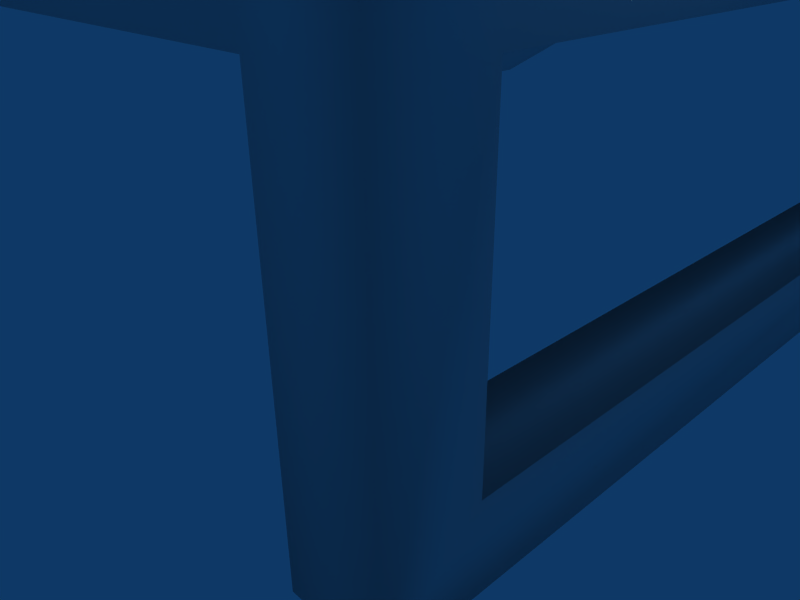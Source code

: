 # Source: hbackupgen.blend  (saved by Blender 2.49.2; exported with 4.5.12 LTS)
import bpy
from mathutils import Matrix  # noqa: F401  (used for matrix-valued properties, if any)

bpy.ops.wm.read_factory_settings(use_empty=True)
scene = bpy.context.scene
scene.name = 'Scene'

# ---- collections
col_collection_1 = bpy.data.collections.new('Collection 1'); scene.collection.children.link(col_collection_1)

# ---- world
world_world = bpy.data.worlds.new('World'); scene.world = world_world
world_world.color = (0.05656, 0.2208, 0.4)
world_world.use_sun_shadow = False
world_world.sun_shadow_jitter_overblur = 0.0
world_world.cycles.sampling_method = 'MANUAL'
world_world.cycles.sample_map_resolution = 256

# ---- cameras
cam_camera = bpy.data.cameras.new('Camera')
cam_camera.passepartout_alpha = 0.2
cam_camera.clip_end = 100.0
cam_camera.lens = 35.0
cam_camera.ortho_scale = 7.314
cam_camera.show_passepartout = False
cam_camera.show_safe_areas = True
cam_camera.dof.focus_distance = 0.0
cam_camera.dof.aperture_fstop = 128.0

# ---- lights
light_spot = bpy.data.lights.new('Spot', 'POINT')
light_spot.transmission_factor = 0.0
light_spot.cutoff_distance = 30.0
light_spot.energy = 100.0
light_spot.shadow_buffer_clip_start = 1.001
light_spot.shadow_soft_size = 1.0
light_spot.shadow_maximum_resolution = 0.006
light_spot.use_absolute_resolution = True
light_spot.cycles.use_multiple_importance_sampling = False

# ---- meshes
me_plane = bpy.data.meshes.new('Plane')
me_plane.from_pydata([(-5.253, 1.809, 2.816), (-5.253, -8.987, 2.816), (-5.253, -8.987, 3.915), (-5.253, 2.875, 3.915), (-5.253, -10.1, 2.816), (-5.253, -10.1, 3.915), (-5.253, -14.5, 3.915), (-5.253, -13.48, 2.816), (-5.253, -13.48, -10.45), (-5.253, -14.5, -11.55), (-5.253, -10.1, -11.55), (-5.253, -10.1, -10.45), (-5.253, 2.875, -11.55), (-5.253, -8.987, -11.55), (-5.253, -8.987, -10.45), (-5.253, 1.809, -10.45), (-6.366, 1.809, -10.45), (-6.366, -8.987, -10.45), (-6.366, -8.987, -11.55), (-6.366, 2.875, -11.55), (-6.366, -10.1, -10.45), (-6.366, -10.1, -11.55), (-6.366, -14.5, -11.55), (-6.366, -13.48, -10.45), (-6.366, -13.48, 2.816), (-6.366, -14.5, 3.915), (-6.366, -10.1, 3.915), (-6.366, -10.1, 2.816), (-6.366, 2.875, 3.915), (-6.366, -8.987, 3.915), (-6.366, -8.987, 2.816), (-6.366, 1.809, 2.816), (-22.59, 1.809, 2.816), (-22.59, -8.987, 2.816), (-22.59, -8.987, 3.915), (-22.59, 2.875, 3.915), (-22.59, -10.1, 2.816), (-22.59, -10.1, 3.915), (-22.59, -10.1, -11.55), (-22.59, -10.1, -10.45), (-22.59, 2.875, -11.55), (-22.59, -8.987, -11.55), (-22.59, -8.987, -10.45), (-22.59, 1.809, -10.45), (-21.47, 1.809, -10.45), (-21.47, -8.987, -10.45), (-21.47, -8.987, -11.55), (-21.47, 2.875, -11.55), (-21.47, -10.1, -10.45), (-21.47, -10.1, -11.55), (-21.47, -10.1, 3.915), (-21.47, -10.1, 2.816), (-21.47, 2.875, 3.915), (-21.47, -8.987, 3.915), (-21.47, -8.987, 2.816), (-21.47, 1.809, 2.816), (-5.965, 0.2579, 2.816), (-5.965, -2.289, 2.816), (-5.965, -2.289, -10.45), (-5.965, 0.2579, -10.45), (-5.654, 0.2579, -10.45), (-5.654, -2.289, -10.45), (-5.654, -2.289, 2.816), (-5.654, 0.2579, 2.816), (-6.296, -1.131, -10.42), (-6.296, -2.244, -10.42), (-21.49, -2.244, -10.42), (-21.49, -1.131, -10.42), (-21.49, -1.131, -11.53), (-21.49, -2.244, -11.53), (-6.296, -2.244, -11.53), (-6.296, -1.131, -11.53), (-22.32, -9.258, -11.56), (-22.45, -9.574, -11.56), (-22.32, -9.89, -11.56), (-22.0, -10.02, -11.56), (-21.69, -9.89, -11.56), (-21.56, -9.574, -11.56), (-21.69, -9.258, -11.56), (-22.0, -9.127, -11.56), (-22.32, -9.258, -13.16), (-22.45, -9.574, -13.16), (-22.32, -9.89, -13.16), (-22.0, -10.02, -13.16), (-21.69, -9.89, -13.16), (-21.56, -9.574, -13.16), (-21.69, -9.258, -13.16), (-22.0, -9.127, -13.16), (-25.61, -6.008, -13.18), (-26.93, -8.289, -13.18), (-26.93, -10.92, -13.18), (-25.61, -13.2, -13.18), (-23.33, -14.52, -13.18), (-20.7, -14.52, -13.18), (-18.41, -13.2, -13.18), (-17.1, -10.92, -13.18), (-17.1, -8.289, -13.18), (-18.41, -6.008, -13.18), (-20.7, -4.691, -13.18), (-23.33, -4.691, -13.18), (-25.61, -6.008, -16.37), (-26.93, -8.289, -16.37), (-26.93, -10.92, -16.37), (-25.61, -13.2, -16.37), (-23.33, -14.52, -16.37), (-20.7, -14.52, -16.37), (-18.41, -13.2, -16.37), (-17.1, -10.92, -16.37), (-17.1, -8.289, -16.37), (-18.41, -6.008, -16.37), (-20.7, -4.691, -16.37), (-23.33, -4.691, -16.37), (-25.13, -6.488, -17.06), (-26.27, -8.465, -17.06), (-26.27, -10.75, -17.06), (-25.13, -12.73, -17.06), (-23.15, -13.87, -17.06), (-20.87, -13.87, -17.06), (-18.89, -12.73, -17.06), (-17.75, -10.75, -17.06), (-17.75, -8.465, -17.06), (-18.89, -6.488, -17.06), (-20.87, -5.346, -17.06), (-23.15, -5.346, -17.06), (-24.42, -7.201, -17.06), (-25.3, -8.726, -17.06), (-25.3, -10.49, -17.06), (-24.42, -12.01, -17.06), (-22.89, -12.89, -17.06), (-21.13, -12.89, -17.06), (-19.61, -12.01, -17.06), (-18.73, -10.49, -17.06), (-18.73, -8.726, -17.06), (-19.61, -7.201, -17.06), (-21.13, -6.32, -17.06), (-22.89, -6.32, -17.06), (-24.92, -8.828, -16.27), (-24.14, -7.479, -16.27), (-24.92, -10.38, -16.27), (-24.14, -11.73, -16.27), (-22.79, -12.51, -16.27), (-21.23, -12.51, -16.27), (-19.89, -11.73, -16.27), (-19.11, -10.38, -16.27), (-19.11, -8.828, -16.27), (-19.89, -7.479, -16.27), (-21.23, -6.701, -16.27), (-22.79, -6.701, -16.27), (-22.56, -9.461, -16.27), (-22.41, -9.209, -16.27), (-22.56, -9.752, -16.27), (-22.41, -10.0, -16.27), (-22.16, -10.15, -16.27), (-21.87, -10.15, -16.27), (-21.62, -10.0, -16.27), (-21.47, -9.752, -16.27), (-21.47, -9.461, -16.27), (-21.62, -9.209, -16.27), (-21.87, -9.064, -16.27), (-22.16, -9.064, -16.27), (-22.01, -9.606, -16.88), (-25.18, -6.44, -12.51), (-26.34, -8.447, -12.51), (-26.34, -10.77, -12.51), (-25.18, -12.77, -12.51), (-23.17, -13.93, -12.51), (-20.85, -13.93, -12.51), (-18.85, -12.77, -12.51), (-17.69, -10.77, -12.51), (-17.69, -8.447, -12.51), (-18.85, -6.44, -12.51), (-20.85, -5.281, -12.51), (-23.17, -5.281, -12.51), (-25.27, -8.733, -12.51), (-24.4, -7.22, -12.51), (-25.27, -10.48, -12.51), (-24.4, -11.99, -12.51), (-22.89, -12.87, -12.51), (-21.14, -12.87, -12.51), (-19.63, -11.99, -12.51), (-18.75, -10.48, -12.51), (-18.75, -8.733, -12.51), (-19.63, -7.22, -12.51), (-21.14, -6.347, -12.51), (-22.89, -6.347, -12.51), (-24.72, -8.881, -13.28), (-23.99, -7.626, -13.28), (-24.72, -10.33, -13.28), (-23.99, -11.59, -13.28), (-22.74, -12.31, -13.28), (-21.29, -12.31, -13.28), (-20.03, -11.59, -13.28), (-19.31, -10.33, -13.28), (-19.31, -8.881, -13.28), (-20.03, -7.626, -13.28), (-21.29, -6.901, -13.28), (-22.74, -6.901, -13.28), (-21.34, 5.626, -12.07), (-21.34, -0.1266, -12.07), (-21.34, -0.1266, 4.167), (-21.34, 5.626, 4.167), (-6.493, 5.626, -12.07), (-6.493, -0.1266, -12.07), (-6.493, -0.1266, 4.167), (-6.493, 5.626, 4.167), (-7.49, -1.053, 3.077), (-7.49, -1.053, -10.98), (-20.35, -1.053, 3.077), (-20.35, -1.053, -10.98), (-7.69, 6.593, 2.858), (-7.69, 6.593, -10.76), (-20.15, 6.593, 2.858), (-20.15, 6.593, -10.76), (-10.73, 7.324, -8.254), (-11.68, 7.324, -8.65), (-12.64, 7.324, -8.254), (-13.04, 7.324, -7.298), (-12.64, 7.324, -6.341), (-11.68, 7.324, -5.945), (-10.73, 7.324, -6.341), (-10.33, 7.324, -7.298), (-10.73, 6.595, -8.254), (-11.68, 6.595, -8.65), (-12.64, 6.595, -8.254), (-13.04, 6.595, -7.298), (-12.64, 6.595, -6.341), (-11.68, 6.595, -5.945), (-10.73, 6.595, -6.341), (-10.33, 6.595, -7.298), (-6.296, -1.131, 2.775), (-6.296, -2.244, 2.775), (-21.49, -2.244, 2.775), (-21.49, -1.131, 2.775), (-21.49, -1.131, 3.887), (-21.49, -2.244, 3.887), (-6.296, -2.244, 3.887), (-6.296, -1.131, 3.887), (-22.74, -6.901, 5.663), (-21.29, -6.901, 5.663), (-20.03, -7.626, 5.663), (-19.31, -8.881, 5.663), (-19.31, -10.33, 5.663), (-20.03, -11.59, 5.663), (-21.29, -12.31, 5.663), (-22.74, -12.31, 5.663), (-23.99, -11.59, 5.663), (-24.72, -10.33, 5.663), (-23.99, -7.626, 5.663), (-24.72, -8.881, 5.663), (-22.89, -6.347, 4.898), (-21.14, -6.347, 4.898), (-19.63, -7.22, 4.898), (-18.75, -8.733, 4.898), (-18.75, -10.48, 4.898), (-19.63, -11.99, 4.898), (-21.14, -12.87, 4.898), (-22.89, -12.87, 4.898), (-24.4, -11.99, 4.898), (-25.27, -10.48, 4.898), (-24.4, -7.22, 4.898), (-25.27, -8.733, 4.898), (-23.17, -5.281, 4.898), (-20.85, -5.281, 4.898), (-18.85, -6.44, 4.898), (-17.69, -8.447, 4.898), (-17.69, -10.77, 4.898), (-18.85, -12.77, 4.898), (-20.85, -13.93, 4.898), (-23.17, -13.93, 4.898), (-25.18, -12.77, 4.898), (-26.34, -10.77, 4.898), (-26.34, -8.447, 4.898), (-25.18, -6.44, 4.898), (-22.01, -9.606, 9.269), (-22.16, -9.064, 8.659), (-21.87, -9.064, 8.659), (-21.62, -9.209, 8.659), (-21.47, -9.461, 8.659), (-21.47, -9.752, 8.659), (-21.62, -10.0, 8.659), (-21.87, -10.15, 8.659), (-22.16, -10.15, 8.659), (-22.41, -10.0, 8.659), (-22.56, -9.752, 8.659), (-22.41, -9.209, 8.659), (-22.56, -9.461, 8.659), (-22.79, -6.701, 8.659), (-21.23, -6.701, 8.659), (-19.89, -7.479, 8.659), (-19.11, -8.828, 8.659), (-19.11, -10.38, 8.659), (-19.89, -11.73, 8.659), (-21.23, -12.51, 8.659), (-22.79, -12.51, 8.659), (-24.14, -11.73, 8.659), (-24.92, -10.38, 8.659), (-24.14, -7.479, 8.659), (-24.92, -8.828, 8.659), (-22.89, -6.32, 9.448), (-21.13, -6.32, 9.448), (-19.61, -7.201, 9.448), (-18.73, -8.726, 9.448), (-18.73, -10.49, 9.448), (-19.61, -12.01, 9.448), (-21.13, -12.89, 9.448), (-22.89, -12.89, 9.448), (-24.42, -12.01, 9.448), (-25.3, -10.49, 9.448), (-25.3, -8.726, 9.448), (-24.42, -7.201, 9.448), (-23.15, -5.346, 9.448), (-20.87, -5.346, 9.448), (-18.89, -6.488, 9.448), (-17.75, -8.465, 9.448), (-17.75, -10.75, 9.448), (-18.89, -12.73, 9.448), (-20.87, -13.87, 9.448), (-23.15, -13.87, 9.448), (-25.13, -12.73, 9.448), (-26.27, -10.75, 9.448), (-26.27, -8.465, 9.448), (-25.13, -6.488, 9.448), (-23.33, -4.691, 8.752), (-20.7, -4.691, 8.752), (-18.41, -6.008, 8.752), (-17.1, -8.289, 8.752), (-17.1, -10.92, 8.752), (-18.41, -13.2, 8.752), (-20.7, -14.52, 8.752), (-23.33, -14.52, 8.752), (-25.61, -13.2, 8.752), (-26.93, -10.92, 8.752), (-26.93, -8.289, 8.752), (-25.61, -6.008, 8.752), (-23.33, -4.691, 5.57), (-20.7, -4.691, 5.57), (-18.41, -6.008, 5.57), (-17.1, -8.289, 5.57), (-17.1, -10.92, 5.57), (-18.41, -13.2, 5.57), (-20.7, -14.52, 5.57), (-23.33, -14.52, 5.57), (-25.61, -13.2, 5.57), (-26.93, -10.92, 5.57), (-26.93, -8.289, 5.57), (-25.61, -6.008, 5.57), (-22.0, -9.127, 5.544), (-21.69, -9.258, 5.544), (-21.56, -9.574, 5.544), (-21.69, -9.89, 5.544), (-22.0, -10.02, 5.544), (-22.32, -9.89, 5.544), (-22.45, -9.574, 5.544), (-22.32, -9.258, 5.544), (-22.0, -9.127, 3.952), (-21.69, -9.258, 3.952), (-21.56, -9.574, 3.952), (-21.69, -9.89, 3.952), (-22.0, -10.02, 3.952), (-22.32, -9.89, 3.952), (-22.45, -9.574, 3.952), (-22.32, -9.258, 3.952), (-14.12, -4.174, -6.001), (-14.12, -5.394, -6.328), (-14.12, -6.615, -6.001), (-14.12, -7.509, -5.107), (-14.12, -7.836, -3.886), (-14.12, -7.509, -2.665), (-14.12, -6.615, -1.771), (-14.12, -5.394, -1.444), (-14.12, -4.174, -1.771), (-14.12, -3.28, -2.665), (-14.12, -2.953, -3.886), (-14.12, -3.28, -5.107), (-8.577, -4.174, -6.001), (-8.577, -5.394, -6.328), (-8.577, -6.615, -6.001), (-8.577, -7.509, -5.107), (-8.577, -7.836, -3.886), (-8.577, -7.509, -2.665), (-8.577, -6.615, -1.771), (-8.577, -5.394, -1.444), (-8.577, -4.174, -1.771), (-8.577, -3.28, -2.665), (-8.577, -2.953, -3.886), (-8.577, -3.28, -5.107), (-7.676, -4.309, -5.766), (-7.676, -5.394, -6.057), (-7.676, -6.48, -5.766), (-7.676, -7.274, -4.971), (-7.676, -7.565, -3.886), (-7.676, -7.274, -2.801), (-7.676, -6.48, -2.006), (-7.676, -5.394, -1.715), (-7.676, -4.309, -2.006), (-7.676, -3.514, -2.801), (-7.676, -3.224, -3.886), (-7.676, -3.514, -4.971), (-15.12, -3.934, -6.415), (-15.12, -5.394, -6.807), (-15.12, -6.855, -6.415), (-15.12, -7.924, -5.346), (-15.12, -8.315, -3.886), (-15.12, -7.924, -2.426), (-15.12, -6.855, -1.357), (-15.12, -5.394, -0.9653), (-15.12, -3.934, -1.357), (-15.12, -2.865, -2.426), (-15.12, -2.474, -3.886), (-15.12, -2.865, -5.346), (-17.32, -3.934, -6.415), (-17.32, -5.394, -6.807), (-17.32, -6.855, -6.415), (-17.32, -7.924, -5.346), (-17.32, -8.315, -3.886), (-17.32, -7.924, -2.426), (-17.32, -6.855, -1.357), (-17.32, -5.394, -0.9653), (-17.32, -3.934, -1.357), (-17.32, -2.865, -2.426), (-17.32, -2.474, -3.886), (-17.32, -2.865, -5.346), (-20.37, -3.934, -6.415), (-20.37, -5.394, -6.807), (-20.37, -6.855, -6.415), (-20.37, -7.924, -5.346), (-20.37, -8.315, -3.886), (-20.37, -7.924, -2.426), (-20.37, -6.855, -1.357), (-20.37, -5.394, -0.9653), (-20.37, -3.934, -1.357), (-20.37, -2.865, -2.426), (-20.37, -2.474, -3.886), (-20.37, -2.865, -5.346), (-20.85, -4.204, -5.947), (-20.85, -5.394, -6.266), (-20.85, -6.584, -5.947), (-20.85, -7.456, -5.076), (-20.85, -7.775, -3.886), (-20.85, -7.456, -2.696), (-20.85, -6.584, -1.825), (-20.85, -5.394, -1.506), (-20.85, -4.204, -1.825), (-20.85, -3.333, -2.696), (-20.85, -3.014, -3.886), (-20.85, -3.333, -5.076), (-17.32, -3.741, -7.134), (-17.32, -2.672, -6.065), (-15.12, -2.672, -6.065), (-17.32, -5.202, -7.526), (-17.32, -6.662, -7.134), (-15.12, -6.662, -7.134), (-15.12, -3.741, -7.134), (-15.12, -5.202, -7.526), (-17.03, -4.765, -8.369), (-15.42, -4.765, -8.369), (-17.03, -3.698, -8.083), (-15.42, -3.698, -8.083), (-17.06, -10.1, 2.801), (-17.06, -8.945, 2.814), (-15.38, -8.945, 2.814), (-15.38, -10.1, 2.801), (-17.03, -9.021, -10.45), (-17.03, -10.13, -10.45), (-15.42, -10.13, -10.45), (-15.42, -9.021, -10.45), (28.21, -14.13, -3.699), (28.2, -14.32, -3.617), (28.2, -14.52, -3.699), (28.2, -14.6, -3.897), (28.2, -14.52, -4.095), (28.2, -14.32, -4.177), (28.21, -14.13, -4.095), (28.21, -14.04, -3.897), (24.62, -14.07, -4.441), (24.62, -14.27, -4.359), (24.61, -14.47, -4.441), (24.61, -14.55, -4.639), (24.61, -14.47, -4.837), (24.62, -14.27, -4.919), (24.62, -14.07, -4.837), (24.62, -13.99, -4.639), (21.24, -14.02, -4.441), (21.24, -14.22, -4.359), (21.24, -14.42, -4.441), (21.24, -14.5, -4.639), (21.24, -14.42, -4.837), (21.24, -14.22, -4.919), (21.24, -14.02, -4.837), (21.24, -13.94, -4.639), (17.86, -14.17, -3.617), (17.87, -13.97, -3.699), (17.86, -14.37, -3.699), (17.86, -14.45, -3.897), (17.86, -14.37, -4.095), (17.86, -14.17, -4.177), (17.87, -13.97, -4.095), (17.87, -13.89, -3.897), (14.6, -14.12, -3.154), (14.6, -13.93, -3.236), (14.6, -14.32, -3.236), (14.6, -14.4, -3.434), (14.6, -14.32, -3.632), (14.6, -14.12, -3.714), (14.6, -13.93, -3.632), (14.61, -13.84, -3.434), (10.91, -12.95, -3.154), (10.99, -12.77, -3.236), (10.83, -13.13, -3.236), (10.8, -13.2, -3.434), (10.83, -13.13, -3.632), (10.91, -12.95, -3.714), (10.99, -12.77, -3.632), (11.03, -12.69, -3.434), (8.146, -11.72, -3.617), (8.226, -11.54, -3.699), (8.065, -11.9, -3.699), (8.032, -11.98, -3.897), (8.065, -11.9, -4.095), (8.146, -11.72, -4.177), (8.226, -11.54, -4.095), (8.259, -11.46, -3.897), (5.722, -10.26, -4.034), (5.83, -10.1, -4.116), (5.613, -10.43, -4.116), (5.568, -10.5, -4.314), (5.613, -10.43, -4.512), (5.722, -10.26, -4.594), (5.83, -10.1, -4.512), (5.875, -10.03, -4.314), (3.323, -7.57, -4.034), (3.51, -7.505, -4.116), (3.136, -7.634, -4.116), (3.058, -7.661, -4.314), (3.136, -7.634, -4.512), (3.323, -7.57, -4.594), (3.51, -7.505, -4.512), (3.588, -7.478, -4.314), (1.63, -4.847, -3.617), (1.785, -4.723, -3.699), (1.476, -4.971, -3.699), (1.412, -5.023, -3.897), (1.476, -4.971, -4.095), (1.63, -4.847, -4.177), (1.785, -4.723, -4.095), (1.849, -4.672, -3.897), (-0.3517, -2.824, -3.895), (-0.2562, -2.651, -3.977), (-0.4472, -2.998, -3.977), (-0.4867, -3.07, -4.175), (-0.4472, -2.998, -4.373), (-0.3517, -2.824, -4.455), (-0.2562, -2.651, -4.373), (-0.2167, -2.579, -4.175), (-2.376, -1.689, -3.895), (-2.343, -1.494, -3.977), (-2.409, -1.884, -3.977), (-2.422, -1.965, -4.175), (-2.409, -1.884, -4.373), (-2.376, -1.689, -4.455), (-2.343, -1.494, -4.373), (-2.33, -1.413, -4.175), (-5.668, -1.083, -3.617), (-5.668, -0.8855, -3.699), (-5.668, -1.281, -3.699), (-5.668, -1.363, -3.897), (-5.668, -1.281, -4.095), (-5.668, -1.083, -4.177), (-5.668, -0.8855, -4.095), (-5.668, -0.8035, -3.897), (-5.646, -0.7613, -1.287), (-5.646, -0.8433, -1.485), (-5.646, -1.041, -1.567), (-5.646, -1.239, -1.485), (-5.646, -1.321, -1.287), (-5.646, -1.239, -1.089), (-5.646, -0.8433, -1.089), (-5.646, -1.041, -1.007), (-3.157, -1.224, -1.287), (-3.178, -1.304, -1.485), (-3.228, -1.495, -1.567), (-3.278, -1.687, -1.485), (-3.299, -1.766, -1.287), (-3.278, -1.687, -1.089), (-3.178, -1.304, -1.089), (-3.228, -1.495, -1.007), (-1.019, -2.424, -1.287), (-1.059, -2.495, -1.485), (-1.156, -2.668, -1.567), (-1.252, -2.841, -1.485), (-1.292, -2.913, -1.287), (-1.252, -2.841, -1.089), (-1.059, -2.495, -1.089), (-1.156, -2.668, -1.007), (0.6463, -4.235, -1.287), (0.5838, -4.288, -1.485), (0.4331, -4.417, -1.567), (0.2825, -4.545, -1.485), (0.22, -4.598, -1.287), (0.2825, -4.545, -1.089), (0.5838, -4.288, -1.089), (0.4332, -4.417, -1.007), (2.602, -6.585, -0.916), (2.54, -6.638, -1.114), (2.389, -6.766, -1.196), (2.238, -6.895, -1.114), (2.176, -6.948, -0.916), (2.238, -6.895, -0.718), (2.54, -6.638, -0.718), (2.389, -6.766, -0.636), (4.759, -9.193, -0.916), (4.711, -9.26, -1.114), (4.597, -9.421, -1.196), (4.483, -9.583, -1.114), (4.436, -9.65, -0.916), (4.483, -9.583, -0.718), (4.711, -9.26, -0.718), (4.597, -9.421, -0.636), (7.664, -11.7, -0.916), (7.64, -11.78, -1.114), (7.582, -11.97, -1.196), (7.525, -12.16, -1.114), (7.501, -12.23, -0.916), (7.525, -12.16, -0.718), (7.64, -11.78, -0.718), (7.582, -11.97, -0.636), (10.64, -12.7, -0.1281), (10.63, -12.78, -0.3261), (10.59, -12.97, -0.4081), (10.55, -13.17, -0.3261), (10.54, -13.25, -0.1281), (10.55, -13.17, 0.06984), (10.63, -12.78, 0.06984), (10.59, -12.97, 0.1518), (14.41, -13.62, -0.1281), (14.41, -13.7, -0.3261), (14.41, -13.9, -0.4081), (14.4, -14.1, -0.3261), (14.4, -14.18, -0.1281), (14.4, -14.1, 0.06984), (14.41, -13.7, 0.06984), (14.41, -13.9, 0.1518), (17.77, -13.69, -0.5452), (17.76, -13.77, -0.7432), (17.76, -13.97, -0.8252), (17.76, -14.17, -0.7432), (17.75, -14.25, -0.5452), (17.76, -14.17, -0.3473), (17.76, -13.77, -0.3473), (17.76, -13.97, -0.2652), (21.1, -13.76, -1.426), (21.1, -13.84, -1.624), (21.09, -14.04, -1.706), (21.09, -14.24, -1.624), (21.09, -14.32, -1.426), (21.09, -14.24, -1.228), (21.09, -14.04, -1.146), (21.1, -13.84, -1.228), (24.47, -13.83, -1.426), (24.47, -13.92, -1.624), (24.47, -14.11, -1.706), (24.46, -14.31, -1.624), (24.46, -14.39, -1.426), (24.46, -14.31, -1.228), (24.47, -14.11, -1.146), (24.47, -13.92, -1.228), (28.15, -13.91, -1.194), (28.15, -13.99, -1.392), (28.15, -14.19, -1.474), (28.14, -14.39, -1.392), (28.14, -14.47, -1.194), (28.14, -14.39, -0.9961), (28.15, -14.19, -0.9141), (28.15, -13.99, -0.9961), (-5.979, -1.655, -7.616), (-5.969, -1.852, -7.533), (-5.961, -2.05, -7.614), (-5.957, -2.134, -7.811), (-5.962, -2.053, -8.01), (-5.972, -1.856, -8.093), (-5.98, -1.657, -8.012), (-5.983, -1.574, -7.815), (-9.561, -1.821, -7.602), (-9.552, -2.018, -7.519), (-9.543, -2.217, -7.599), (-9.54, -2.3, -7.797), (-9.544, -2.219, -7.995), (-9.554, -2.022, -8.079), (-9.563, -1.824, -7.998), (-9.566, -1.74, -7.8), (-11.45, -2.536, -7.762), (-11.42, -2.731, -7.679), (-11.39, -2.928, -7.76), (-11.38, -3.01, -7.957), (-11.39, -2.93, -8.156), (-11.42, -2.735, -8.239), (-11.45, -2.538, -8.158), (-11.46, -2.453, -7.787), (-12.89, -3.517, -7.665), (-12.96, -3.333, -7.749), (-12.81, -3.702, -7.746), (-12.79, -3.78, -7.944), (-12.82, -3.705, -8.142), (-12.89, -3.521, -8.225), (-12.96, -3.336, -8.145), (-12.99, -3.255, -7.773), (-14.04, -4.101, -7.478), (-14.14, -3.928, -7.561), (-13.95, -4.274, -7.559), (-13.91, -4.347, -7.756), (-13.95, -4.277, -7.955), (-14.04, -4.105, -8.038), (-14.14, -3.931, -7.957), (-14.18, -3.858, -7.76), (-15.38, -4.325, -7.451), (-15.38, -4.127, -7.533), (-15.38, -4.523, -7.533), (-15.38, -4.605, -7.731), (-15.38, -4.523, -7.929), (-15.38, -4.325, -8.011), (-15.38, -4.127, -7.929), (-15.38, -4.045, -7.731)], [], [(0, 3, 2, 1), (1, 2, 5, 4), (4, 5, 6, 7), (11, 8, 9, 10), (14, 11, 10, 13), (15, 14, 13, 12), (6, 9, 8, 7), (1, 4, 11, 14), (0, 15, 12, 3), (0, 31, 16, 15), (12, 19, 28, 3), (1, 14, 17, 30), (11, 4, 27, 20), (6, 25, 22, 9), (8, 23, 24, 7), (15, 16, 17, 14), (13, 18, 19, 12), (10, 21, 18, 13), (9, 22, 21, 10), (11, 20, 23, 8), (4, 7, 24, 27), (6, 5, 26, 25), (5, 2, 29, 26), (2, 3, 28, 29), (0, 1, 30, 31), (29, 28, 31, 30), (25, 26, 27, 24), (22, 23, 20, 21), (18, 17, 16, 19), (23, 22, 25, 24), (20, 27, 30, 17), (19, 16, 31, 28), (40, 43, 32, 35), (39, 36, 33, 42), (41, 42, 43, 40), (38, 39, 42, 41), (37, 34, 33, 36), (34, 35, 32, 33), (55, 54, 33, 32), (53, 52, 35, 34), (50, 53, 34, 37), (49, 38, 41, 46), (46, 41, 40, 47), (44, 43, 42, 45), (48, 51, 36, 39), (54, 45, 42, 33), (47, 40, 35, 52), (55, 32, 43, 44), (55, 44, 47, 52), (54, 51, 48, 45), (44, 45, 46, 47), (55, 52, 53, 54), (18, 21, 49, 46), (17, 18, 46, 45), (17, 45, 48, 20), (20, 48, 49, 21), (26, 29, 53, 50), (26, 50, 51, 27), (29, 30, 54, 53), (27, 51, 54, 30), (58, 57, 56, 59), (61, 62, 57, 58), (63, 60, 59, 56), (63, 62, 61, 60), (66, 65, 64, 67), (69, 70, 65, 66), (71, 68, 67, 64), (71, 70, 69, 68), (72, 80, 81, 73), (73, 81, 82, 74), (74, 82, 83, 75), (75, 83, 84, 76), (76, 84, 85, 77), (77, 85, 86, 78), (78, 86, 87, 79), (79, 87, 80, 72), (88, 100, 101, 89), (89, 101, 102, 90), (90, 102, 103, 91), (91, 103, 104, 92), (92, 104, 105, 93), (93, 105, 106, 94), (94, 106, 107, 95), (95, 107, 108, 96), (96, 108, 109, 97), (97, 109, 110, 98), (98, 110, 111, 99), (99, 111, 100, 88), (101, 100, 112, 113), (102, 101, 113, 114), (103, 102, 114, 115), (104, 103, 115, 116), (105, 104, 116, 117), (106, 105, 117, 118), (107, 106, 118, 119), (108, 107, 119, 120), (109, 108, 120, 121), (110, 109, 121, 122), (111, 110, 122, 123), (100, 111, 123, 112), (113, 112, 124, 125), (114, 113, 125, 126), (115, 114, 126, 127), (116, 115, 127, 128), (117, 116, 128, 129), (118, 117, 129, 130), (119, 118, 130, 131), (120, 119, 131, 132), (121, 120, 132, 133), (122, 121, 133, 134), (123, 122, 134, 135), (112, 123, 135, 124), (125, 124, 137, 136), (126, 125, 136, 138), (127, 126, 138, 139), (128, 127, 139, 140), (129, 128, 140, 141), (130, 129, 141, 142), (131, 130, 142, 143), (132, 131, 143, 144), (133, 132, 144, 145), (134, 133, 145, 146), (135, 134, 146, 147), (124, 135, 147, 137), (136, 137, 149, 148), (138, 136, 148, 150), (139, 138, 150, 151), (140, 139, 151, 152), (141, 140, 152, 153), (142, 141, 153, 154), (143, 142, 154, 155), (144, 143, 155, 156), (145, 144, 156, 157), (146, 145, 157, 158), (147, 146, 158, 159), (137, 147, 159, 149), (148, 149, 160), (150, 148, 160), (151, 150, 160), (152, 151, 160), (153, 152, 160), (154, 153, 160), (155, 154, 160), (156, 155, 160), (157, 156, 160), (158, 157, 160), (159, 158, 160), (149, 159, 160), (88, 89, 162, 161), (89, 90, 163, 162), (90, 91, 164, 163), (91, 92, 165, 164), (92, 93, 166, 165), (93, 94, 167, 166), (94, 95, 168, 167), (95, 96, 169, 168), (96, 97, 170, 169), (97, 98, 171, 170), (98, 99, 172, 171), (99, 88, 161, 172), (161, 162, 173, 174), (162, 163, 175, 173), (163, 164, 176, 175), (164, 165, 177, 176), (165, 166, 178, 177), (166, 167, 179, 178), (167, 168, 180, 179), (168, 169, 181, 180), (169, 170, 182, 181), (170, 171, 183, 182), (171, 172, 184, 183), (172, 161, 174, 184), (174, 173, 185, 186), (173, 175, 187, 185), (175, 176, 188, 187), (176, 177, 189, 188), (177, 178, 190, 189), (178, 179, 191, 190), (179, 180, 192, 191), (180, 181, 193, 192), (181, 182, 194, 193), (182, 183, 195, 194), (183, 184, 196, 195), (184, 174, 186, 196), (189, 190, 195, 196), (190, 191, 194, 195), (191, 192, 193, 194), (186, 188, 189, 196), (185, 187, 188, 186), (199, 200, 197, 198), (201, 204, 203, 202), (197, 201, 202, 198), (199, 203, 204, 200), (203, 199, 207, 205), (198, 202, 206, 208), (202, 203, 205, 206), (199, 198, 208, 207), (208, 206, 205, 207), (200, 204, 209, 211), (201, 197, 212, 210), (204, 201, 210, 209), (197, 200, 211, 212), (211, 209, 210, 212), (213, 221, 222, 214), (214, 222, 223, 215), (215, 223, 224, 216), (216, 224, 225, 217), (217, 225, 226, 218), (218, 226, 227, 219), (219, 227, 228, 220), (220, 228, 221, 213), (213, 214, 215, 220), (215, 216, 219, 220), (217, 218, 219, 216), (229, 230, 231, 232), (229, 232, 233, 236), (231, 230, 235, 234), (234, 235, 236, 233), (248, 247, 245, 246), (247, 237, 244, 245), (242, 239, 240, 241), (243, 238, 239, 242), (244, 237, 238, 243), (249, 237, 247, 259), (250, 238, 237, 249), (251, 239, 238, 250), (252, 240, 239, 251), (253, 241, 240, 252), (254, 242, 241, 253), (255, 243, 242, 254), (256, 244, 243, 255), (257, 245, 244, 256), (258, 246, 245, 257), (260, 248, 246, 258), (259, 247, 248, 260), (261, 249, 259, 272), (262, 250, 249, 261), (263, 251, 250, 262), (264, 252, 251, 263), (265, 253, 252, 264), (266, 254, 253, 265), (267, 255, 254, 266), (268, 256, 255, 267), (269, 257, 256, 268), (270, 258, 257, 269), (271, 260, 258, 270), (272, 259, 260, 271), (334, 261, 272, 345), (335, 262, 261, 334), (336, 263, 262, 335), (337, 264, 263, 336), (338, 265, 264, 337), (339, 266, 265, 338), (340, 267, 266, 339), (341, 268, 267, 340), (342, 269, 268, 341), (343, 270, 269, 342), (344, 271, 270, 343), (345, 272, 271, 344), (284, 273, 274), (274, 273, 275), (275, 273, 276), (276, 273, 277), (277, 273, 278), (278, 273, 279), (279, 273, 280), (280, 273, 281), (281, 273, 282), (282, 273, 283), (283, 273, 285), (285, 273, 284), (296, 284, 274, 286), (286, 274, 275, 287), (287, 275, 276, 288), (288, 276, 277, 289), (289, 277, 278, 290), (290, 278, 279, 291), (291, 279, 280, 292), (292, 280, 281, 293), (293, 281, 282, 294), (294, 282, 283, 295), (295, 283, 285, 297), (297, 285, 284, 296), (309, 296, 286, 298), (298, 286, 287, 299), (299, 287, 288, 300), (300, 288, 289, 301), (301, 289, 290, 302), (302, 290, 291, 303), (303, 291, 292, 304), (304, 292, 293, 305), (305, 293, 294, 306), (306, 294, 295, 307), (307, 295, 297, 308), (308, 297, 296, 309), (321, 309, 298, 310), (310, 298, 299, 311), (311, 299, 300, 312), (312, 300, 301, 313), (313, 301, 302, 314), (314, 302, 303, 315), (315, 303, 304, 316), (316, 304, 305, 317), (317, 305, 306, 318), (318, 306, 307, 319), (319, 307, 308, 320), (320, 308, 309, 321), (333, 321, 310, 322), (322, 310, 311, 323), (323, 311, 312, 324), (324, 312, 313, 325), (325, 313, 314, 326), (326, 314, 315, 327), (327, 315, 316, 328), (328, 316, 317, 329), (329, 317, 318, 330), (330, 318, 319, 331), (331, 319, 320, 332), (332, 320, 321, 333), (334, 345, 333, 322), (335, 334, 322, 323), (336, 335, 323, 324), (337, 336, 324, 325), (338, 337, 325, 326), (339, 338, 326, 327), (340, 339, 327, 328), (341, 340, 328, 329), (342, 341, 329, 330), (343, 342, 330, 331), (344, 343, 331, 332), (345, 344, 332, 333), (354, 361, 353, 346), (355, 354, 346, 347), (356, 355, 347, 348), (357, 356, 348, 349), (358, 357, 349, 350), (359, 358, 350, 351), (360, 359, 351, 352), (361, 360, 352, 353), (362, 374, 375, 363), (363, 375, 376, 364), (364, 376, 377, 365), (365, 377, 378, 366), (366, 378, 379, 367), (367, 379, 380, 368), (368, 380, 381, 369), (369, 381, 382, 370), (370, 382, 383, 371), (371, 383, 384, 372), (372, 384, 385, 373), (373, 385, 374, 362), (375, 374, 386, 387), (376, 375, 387, 388), (377, 376, 388, 389), (378, 377, 389, 390), (379, 378, 390, 391), (380, 379, 391, 392), (381, 380, 392, 393), (382, 381, 393, 394), (383, 382, 394, 395), (384, 383, 395, 396), (385, 384, 396, 397), (374, 385, 397, 386), (395, 397, 396), (386, 397, 395, 394), (386, 394, 393, 387), (387, 393, 392, 388), (388, 392, 391, 389), (389, 391, 390), (362, 363, 399, 398), (363, 364, 400, 399), (364, 365, 401, 400), (365, 366, 402, 401), (366, 367, 403, 402), (367, 368, 404, 403), (368, 369, 405, 404), (369, 370, 406, 405), (370, 371, 407, 406), (371, 372, 408, 407), (372, 373, 409, 408), (373, 362, 398, 409), (401, 402, 414, 413), (402, 403, 415, 414), (404, 405, 417, 416), (405, 406, 418, 417), (406, 407, 419, 418), (407, 408, 420, 419), (408, 409, 421, 420), (410, 411, 423, 422), (411, 412, 424, 423), (412, 413, 425, 424), (413, 414, 426, 425), (414, 415, 427, 426), (415, 416, 428, 427), (416, 417, 429, 428), (417, 418, 430, 429), (418, 419, 431, 430), (419, 420, 432, 431), (420, 421, 433, 432), (421, 410, 422, 433), (422, 423, 435, 434), (423, 424, 436, 435), (424, 425, 437, 436), (425, 426, 438, 437), (426, 427, 439, 438), (427, 428, 440, 439), (428, 429, 441, 440), (429, 430, 442, 441), (430, 431, 443, 442), (431, 432, 444, 443), (432, 433, 445, 444), (433, 422, 434, 445), (443, 444, 445), (434, 442, 443, 445), (434, 435, 441, 442), (435, 436, 440, 441), (436, 437, 439, 440), (437, 438, 439), (410, 421, 447, 446), (421, 409, 448, 447), (412, 411, 449, 450), (400, 412, 450, 451), (411, 410, 446, 449), (409, 398, 452, 448), (399, 400, 451, 453), (398, 399, 453, 452), (448, 452, 446, 447), (453, 451, 450, 449), (453, 449, 454, 455), (446, 452, 457, 456), (452, 453, 455, 457), (449, 446, 456, 454), (457, 455, 454, 456), (416, 415, 458, 459), (404, 416, 459, 460), (415, 403, 461, 458), (403, 404, 460, 461), (413, 412, 462, 463), (401, 413, 463, 464), (412, 400, 465, 462), (400, 401, 464, 465), (466, 474, 475, 467), (467, 475, 476, 468), (468, 476, 477, 469), (469, 477, 478, 470), (470, 478, 479, 471), (471, 479, 480, 472), (472, 480, 481, 473), (473, 481, 474, 466), (475, 474, 482, 483), (476, 475, 483, 484), (477, 476, 484, 485), (478, 477, 485, 486), (479, 478, 486, 487), (480, 479, 487, 488), (481, 480, 488, 489), (474, 481, 489, 482), (483, 482, 491, 490), (484, 483, 490, 492), (485, 484, 492, 493), (486, 485, 493, 494), (487, 486, 494, 495), (488, 487, 495, 496), (489, 488, 496, 497), (482, 489, 497, 491), (490, 491, 499, 498), (492, 490, 498, 500), (493, 492, 500, 501), (494, 493, 501, 502), (495, 494, 502, 503), (496, 495, 503, 504), (497, 496, 504, 505), (491, 497, 505, 499), (498, 499, 507, 506), (500, 498, 506, 508), (501, 500, 508, 509), (502, 501, 509, 510), (503, 502, 510, 511), (504, 503, 511, 512), (505, 504, 512, 513), (499, 505, 513, 507), (506, 507, 515, 514), (508, 506, 514, 516), (509, 508, 516, 517), (510, 509, 517, 518), (511, 510, 518, 519), (512, 511, 519, 520), (513, 512, 520, 521), (507, 513, 521, 515), (514, 515, 523, 522), (516, 514, 522, 524), (517, 516, 524, 525), (518, 517, 525, 526), (519, 518, 526, 527), (520, 519, 527, 528), (521, 520, 528, 529), (515, 521, 529, 523), (522, 523, 531, 530), (524, 522, 530, 532), (525, 524, 532, 533), (526, 525, 533, 534), (527, 526, 534, 535), (528, 527, 535, 536), (529, 528, 536, 537), (523, 529, 537, 531), (530, 531, 539, 538), (532, 530, 538, 540), (533, 532, 540, 541), (534, 533, 541, 542), (535, 534, 542, 543), (536, 535, 543, 544), (537, 536, 544, 545), (531, 537, 545, 539), (538, 539, 547, 546), (540, 538, 546, 548), (541, 540, 548, 549), (542, 541, 549, 550), (543, 542, 550, 551), (544, 543, 551, 552), (545, 544, 552, 553), (539, 545, 553, 547), (546, 547, 555, 554), (548, 546, 554, 556), (549, 548, 556, 557), (550, 549, 557, 558), (551, 550, 558, 559), (552, 551, 559, 560), (553, 552, 560, 561), (547, 553, 561, 555), (554, 555, 563, 562), (556, 554, 562, 564), (557, 556, 564, 565), (558, 557, 565, 566), (559, 558, 566, 567), (560, 559, 567, 568), (561, 560, 568, 569), (555, 561, 569, 563), (584, 578, 570, 576), (578, 579, 571, 570), (579, 580, 572, 571), (580, 581, 573, 572), (581, 582, 574, 573), (582, 583, 575, 574), (583, 585, 577, 575), (585, 584, 576, 577), (592, 586, 578, 584), (586, 587, 579, 578), (587, 588, 580, 579), (588, 589, 581, 580), (589, 590, 582, 581), (590, 591, 583, 582), (591, 593, 585, 583), (593, 592, 584, 585), (600, 594, 586, 592), (594, 595, 587, 586), (595, 596, 588, 587), (596, 597, 589, 588), (597, 598, 590, 589), (598, 599, 591, 590), (599, 601, 593, 591), (601, 600, 592, 593), (608, 602, 594, 600), (602, 603, 595, 594), (603, 604, 596, 595), (604, 605, 597, 596), (605, 606, 598, 597), (606, 607, 599, 598), (607, 609, 601, 599), (609, 608, 600, 601), (616, 610, 602, 608), (610, 611, 603, 602), (611, 612, 604, 603), (612, 613, 605, 604), (613, 614, 606, 605), (614, 615, 607, 606), (615, 617, 609, 607), (617, 616, 608, 609), (624, 618, 610, 616), (618, 619, 611, 610), (619, 620, 612, 611), (620, 621, 613, 612), (621, 622, 614, 613), (622, 623, 615, 614), (623, 625, 617, 615), (625, 624, 616, 617), (632, 626, 618, 624), (626, 627, 619, 618), (627, 628, 620, 619), (628, 629, 621, 620), (629, 630, 622, 621), (630, 631, 623, 622), (631, 633, 625, 623), (633, 632, 624, 625), (640, 634, 626, 632), (634, 635, 627, 626), (635, 636, 628, 627), (636, 637, 629, 628), (637, 638, 630, 629), (638, 639, 631, 630), (639, 641, 633, 631), (641, 640, 632, 633), (648, 642, 634, 640), (642, 643, 635, 634), (643, 644, 636, 635), (644, 645, 637, 636), (645, 646, 638, 637), (646, 647, 639, 638), (647, 649, 641, 639), (649, 648, 640, 641), (657, 650, 642, 648), (650, 651, 643, 642), (651, 652, 644, 643), (652, 653, 645, 644), (653, 654, 646, 645), (654, 655, 647, 646), (655, 656, 649, 647), (656, 657, 648, 649), (665, 658, 650, 657), (658, 659, 651, 650), (659, 660, 652, 651), (660, 661, 653, 652), (661, 662, 654, 653), (662, 663, 655, 654), (663, 664, 656, 655), (664, 665, 657, 656), (666, 658, 665, 673), (667, 659, 658, 666), (668, 660, 659, 667), (669, 661, 660, 668), (670, 662, 661, 669), (671, 663, 662, 670), (672, 664, 663, 671), (673, 665, 664, 672), (674, 682, 683, 675), (675, 683, 684, 676), (676, 684, 685, 677), (677, 685, 686, 678), (678, 686, 687, 679), (679, 687, 688, 680), (680, 688, 689, 681), (681, 689, 682, 674), (683, 682, 690, 691), (684, 683, 691, 692), (685, 684, 692, 693), (686, 685, 693, 694), (687, 686, 694, 695), (688, 687, 695, 696), (689, 688, 696, 697), (682, 689, 697, 690), (691, 690, 699, 698), (692, 691, 698, 700), (693, 692, 700, 701), (694, 693, 701, 702), (695, 694, 702, 703), (696, 695, 703, 704), (697, 696, 704, 705), (690, 697, 705, 699), (698, 699, 707, 706), (700, 698, 706, 708), (701, 700, 708, 709), (702, 701, 709, 710), (703, 702, 710, 711), (704, 703, 711, 712), (705, 704, 712, 713), (699, 705, 713, 707), (706, 707, 715, 714), (708, 706, 714, 716), (709, 708, 716, 717), (710, 709, 717, 718), (711, 710, 718, 719), (712, 711, 719, 720), (713, 712, 720, 721), (707, 713, 721, 715)])
me_plane.polygons.foreach_set('use_smooth', [True] * 673)
_uv = me_plane.uv_layers.new(name='UVTex')
_uv.uv.foreach_set('vector', [0.05338, 0.4979, 0.02737, 0.5235, 0.02737, 0.2438, 0.05313, 0.2438, 0.05313, 0.2438, 0.02737, 0.2438, 0.02732, 0.217, 0.05313, 0.217, 0.05313, 0.217, 0.02732, 0.217, 0.02737, 0.1125, 0.05338, 0.1361, 0.3672, 0.217, 0.3674, 0.1361, 0.3943, 0.1125, 0.3943, 0.2171, 0.3672, 0.2438, 0.3672, 0.217, 0.3943, 0.2171, 0.3943, 0.2438, 0.3674, 0.4979, 0.3672, 0.2438, 0.3943, 0.2438, 0.3943, 0.5235, 0.02737, 0.1125, 0.3943, 0.1125, 0.3674, 0.1361, 0.05338, 0.1361, 0.05313, 0.2438, 0.05313, 0.217, 0.3672, 0.217, 0.3672, 0.2438, 0.05338, 0.4979, 0.3674, 0.4979, 0.3943, 0.5235, 0.02737, 0.5235, 0.05313, 0.217, 0.05313, 0.2438, 0.3672, 0.2438, 0.3672, 0.217, 0.3943, 0.2171, 0.3943, 0.2438, 0.02726, 0.2438, 0.02732, 0.217, 0.05313, 0.217, 0.3672, 0.217, 0.3672, 0.2438, 0.05313, 0.2438, 0.3672, 0.217, 0.05313, 0.217, 0.05313, 0.2438, 0.3672, 0.2438, 0.02732, 0.217, 0.02726, 0.2438, 0.3943, 0.2438, 0.3943, 0.2171, 0.3672, 0.217, 0.3672, 0.2438, 0.05313, 0.2438, 0.05313, 0.217, 0.3943, 0.5235, 0.4224, 0.5235, 0.4224, 0.2433, 0.3943, 0.2438, 0.3943, 0.2438, 0.4224, 0.2433, 0.4224, 0.5235, 0.3943, 0.5235, 0.3943, 0.2171, 0.4224, 0.2164, 0.4224, 0.2433, 0.3943, 0.2438, 0.3943, 0.1125, 0.4224, 0.1125, 0.4224, 0.2164, 0.3943, 0.2171, 0.3943, 0.2171, 0.4224, 0.2164, 0.4224, 0.1125, 0.3943, 0.1125, 0.3943, 0.2171, 0.3943, 0.1125, 0.4224, 0.1125, 0.4224, 0.2164, 0.3943, 0.1125, 0.3943, 0.2171, 0.4224, 0.2164, 0.4224, 0.1125, 0.3943, 0.2171, 0.3943, 0.2438, 0.4224, 0.2433, 0.4224, 0.2164, 0.3943, 0.2438, 0.3943, 0.5235, 0.4224, 0.5235, 0.4224, 0.2433, 0.3943, 0.5235, 0.3943, 0.2438, 0.4224, 0.2433, 0.4224, 0.5235, 0.02737, 0.2438, 0.02737, 0.5235, 0.05338, 0.4979, 0.05313, 0.2438, 0.02737, 0.1125, 0.02732, 0.217, 0.05313, 0.217, 0.05338, 0.1361, 0.3943, 0.1125, 0.3674, 0.1361, 0.3672, 0.217, 0.3943, 0.2171, 0.3943, 0.2438, 0.3672, 0.2438, 0.3674, 0.4979, 0.3943, 0.5235, 0.3674, 0.1361, 0.3943, 0.1125, 0.02737, 0.1125, 0.05338, 0.1361, 0.3672, 0.217, 0.05313, 0.217, 0.05313, 0.2438, 0.3672, 0.2438, 0.3943, 0.5235, 0.3674, 0.4979, 0.05338, 0.4979, 0.02737, 0.5235, 0.3943, 0.5235, 0.3674, 0.4979, 0.05338, 0.4979, 0.02737, 0.5235, 0.3672, 0.217, 0.05313, 0.217, 0.05313, 0.2438, 0.3672, 0.2438, 0.3943, 0.2438, 0.3672, 0.2438, 0.3674, 0.4979, 0.3943, 0.5235, 0.3943, 0.2171, 0.3672, 0.217, 0.3672, 0.2438, 0.3943, 0.2438, 0.02732, 0.217, 0.02737, 0.2438, 0.05313, 0.2438, 0.05313, 0.217, 0.02737, 0.2438, 0.02737, 0.5235, 0.05338, 0.4979, 0.05313, 0.2438, 0.3943, 0.5235, 0.3943, 0.2438, 0.4224, 0.2433, 0.4224, 0.5235, 0.3943, 0.2438, 0.3943, 0.5235, 0.4224, 0.5235, 0.4224, 0.2433, 0.3943, 0.2171, 0.3943, 0.2438, 0.4224, 0.2433, 0.4224, 0.2164, 0.3943, 0.2171, 0.4224, 0.2164, 0.4224, 0.2433, 0.3943, 0.2438, 0.3943, 0.2438, 0.4224, 0.2433, 0.4224, 0.5235, 0.3943, 0.5235, 0.3943, 0.5235, 0.4224, 0.5235, 0.4224, 0.2433, 0.3943, 0.2438, 0.3672, 0.217, 0.05313, 0.217, 0.05313, 0.2438, 0.3672, 0.2438, 0.05313, 0.217, 0.3672, 0.217, 0.3672, 0.2438, 0.05313, 0.2438, 0.3943, 0.2171, 0.3943, 0.2438, 0.02726, 0.2438, 0.02732, 0.217, 0.05313, 0.217, 0.05313, 0.2438, 0.3672, 0.2438, 0.3672, 0.217, 0.05338, 0.4979, 0.3674, 0.4979, 0.3943, 0.5235, 0.02737, 0.5235, 0.05313, 0.2438, 0.05313, 0.217, 0.3672, 0.217, 0.3672, 0.2438, 0.3674, 0.4979, 0.3672, 0.2438, 0.3943, 0.2438, 0.3943, 0.5235, 0.05338, 0.4979, 0.02737, 0.5235, 0.02737, 0.2438, 0.05313, 0.2438, 0.02726, 0.2438, 0.02732, 0.217, 0.3943, 0.2171, 0.3943, 0.2438, 0.02726, 0.2438, 0.02732, 0.217, 0.3943, 0.2171, 0.3943, 0.2438, 0.02726, 0.2438, 0.3943, 0.2438, 0.3943, 0.2171, 0.02732, 0.217, 0.02726, 0.2438, 0.3943, 0.2438, 0.3943, 0.2171, 0.02732, 0.217, 0.02732, 0.217, 0.02726, 0.2438, 0.3943, 0.2438, 0.3943, 0.2171, 0.02726, 0.2438, 0.3943, 0.2438, 0.3943, 0.2171, 0.02732, 0.217, 0.02726, 0.2438, 0.02732, 0.217, 0.3943, 0.2171, 0.3943, 0.2438, 0.02732, 0.217, 0.3943, 0.2171, 0.3943, 0.2438, 0.02726, 0.2438, 0.9811, 0.6443, 0.6802, 0.6443, 0.6802, 0.7021, 0.9811, 0.7021, 0.9813, 0.6272, 0.6816, 0.6272, 0.6816, 0.6342, 0.9813, 0.6342, 0.6816, 0.6272, 0.9813, 0.6272, 0.9813, 0.6342, 0.6816, 0.6342, 0.6807, 0.7686, 0.6807, 0.711, 0.9809, 0.711, 0.9809, 0.7686, 0.3943, 0.2171, 0.02732, 0.217, 0.02726, 0.2438, 0.3943, 0.2438, 0.3943, 0.2171, 0.02732, 0.217, 0.02726, 0.2438, 0.3943, 0.2438, 0.02732, 0.217, 0.3943, 0.2171, 0.3943, 0.2438, 0.02726, 0.2438, 0.02726, 0.2438, 0.02732, 0.217, 0.3943, 0.2171, 0.3943, 0.2438, 0.1091, 0.8728, 0.1452, 0.8728, 0.1452, 0.8656, 0.1091, 0.8656, 0.1091, 0.8656, 0.1452, 0.8656, 0.1452, 0.8584, 0.1091, 0.8584, 0.1091, 0.8584, 0.1452, 0.8584, 0.1452, 0.852, 0.1091, 0.852, 0.1091, 0.852, 0.1452, 0.852, 0.1452, 0.8584, 0.1091, 0.8584, 0.1091, 0.8584, 0.1452, 0.8584, 0.1452, 0.8656, 0.1091, 0.8656, 0.1091, 0.8656, 0.1452, 0.8656, 0.1452, 0.8728, 0.1091, 0.8728, 0.1091, 0.8728, 0.1452, 0.8728, 0.1452, 0.8792, 0.1091, 0.8792, 0.1091, 0.8792, 0.1452, 0.8792, 0.1452, 0.8728, 0.1091, 0.8728, 0.01447, 0.8504, 0.07255, 0.8504, 0.07255, 0.8115, 0.01447, 0.8115, 0.01447, 0.8115, 0.07255, 0.8115, 0.07255, 0.7699, 0.01447, 0.7699, 0.01447, 0.7699, 0.07255, 0.7699, 0.07255, 0.7283, 0.01447, 0.7283, 0.01447, 0.7283, 0.07255, 0.7283, 0.07255, 0.6895, 0.01447, 0.6895, 0.01447, 0.6895, 0.07255, 0.6895, 0.07255, 0.6489, 0.01447, 0.6489, 0.01447, 0.6489, 0.07255, 0.6489, 0.07255, 0.6895, 0.01447, 0.6895, 0.01447, 0.6895, 0.07255, 0.6895, 0.07255, 0.7283, 0.01447, 0.7283, 0.01447, 0.7283, 0.07255, 0.7283, 0.07255, 0.7699, 0.01447, 0.7699, 0.01447, 0.7699, 0.07255, 0.7699, 0.07255, 0.8115, 0.01447, 0.8115, 0.01447, 0.8115, 0.07255, 0.8115, 0.07255, 0.8504, 0.01447, 0.8504, 0.01447, 0.8504, 0.07255, 0.8504, 0.07255, 0.891, 0.01447, 0.891, 0.01447, 0.891, 0.07255, 0.891, 0.07255, 0.8504, 0.01447, 0.8504, 0.3236, 0.781, 0.2786, 0.8259, 0.2708, 0.8125, 0.3101, 0.7732, 0.34, 0.7196, 0.3236, 0.781, 0.3101, 0.7732, 0.3245, 0.7196, 0.3236, 0.6581, 0.34, 0.7196, 0.3245, 0.7196, 0.3101, 0.6659, 0.2786, 0.6132, 0.3236, 0.6581, 0.3101, 0.6659, 0.2708, 0.6266, 0.2172, 0.5967, 0.2786, 0.6132, 0.2708, 0.6266, 0.2172, 0.6123, 0.1558, 0.6132, 0.2172, 0.5967, 0.2172, 0.6123, 0.1636, 0.6266, 0.1108, 0.6581, 0.1558, 0.6132, 0.1636, 0.6266, 0.1243, 0.6659, 0.09435, 0.7196, 0.1108, 0.6581, 0.1243, 0.6659, 0.1099, 0.7196, 0.1108, 0.781, 0.09435, 0.7196, 0.1099, 0.7196, 0.1243, 0.7732, 0.1558, 0.8259, 0.1108, 0.781, 0.1243, 0.7732, 0.1636, 0.8125, 0.2172, 0.8424, 0.1558, 0.8259, 0.1636, 0.8125, 0.2172, 0.8268, 0.2786, 0.8259, 0.2172, 0.8424, 0.2172, 0.8268, 0.2708, 0.8125, 0.3101, 0.7732, 0.2708, 0.8125, 0.2581, 0.7904, 0.288, 0.7604, 0.3245, 0.7196, 0.3101, 0.7732, 0.288, 0.7604, 0.299, 0.7196, 0.3101, 0.6659, 0.3245, 0.7196, 0.299, 0.7196, 0.288, 0.6787, 0.2708, 0.6266, 0.3101, 0.6659, 0.288, 0.6787, 0.2581, 0.6487, 0.2172, 0.6123, 0.2708, 0.6266, 0.2581, 0.6487, 0.2172, 0.6378, 0.1636, 0.6266, 0.2172, 0.6123, 0.2172, 0.6378, 0.1763, 0.6487, 0.1243, 0.6659, 0.1636, 0.6266, 0.1763, 0.6487, 0.1464, 0.6787, 0.1099, 0.7196, 0.1243, 0.6659, 0.1464, 0.6787, 0.1354, 0.7196, 0.1243, 0.7732, 0.1099, 0.7196, 0.1354, 0.7196, 0.1464, 0.7604, 0.1636, 0.8125, 0.1243, 0.7732, 0.1464, 0.7604, 0.1763, 0.7904, 0.2172, 0.8268, 0.1636, 0.8125, 0.1763, 0.7904, 0.2172, 0.8013, 0.2708, 0.8125, 0.2172, 0.8268, 0.2172, 0.8013, 0.2581, 0.7904, 0.2829, 0.7579, 0.2552, 0.7856, 0.2509, 0.7783, 0.2756, 0.7536, 0.2931, 0.7199, 0.2829, 0.7579, 0.2756, 0.7536, 0.2846, 0.7199, 0.2829, 0.682, 0.2931, 0.7199, 0.2846, 0.7199, 0.2756, 0.6862, 0.2552, 0.6542, 0.2829, 0.682, 0.2756, 0.6862, 0.2509, 0.6616, 0.2172, 0.6441, 0.2552, 0.6542, 0.2509, 0.6616, 0.2172, 0.6526, 0.1793, 0.6542, 0.2172, 0.6441, 0.2172, 0.6526, 0.1835, 0.6616, 0.1515, 0.682, 0.1793, 0.6542, 0.1835, 0.6616, 0.1589, 0.6862, 0.1414, 0.7199, 0.1515, 0.682, 0.1589, 0.6862, 0.1499, 0.7199, 0.1515, 0.7579, 0.1414, 0.7199, 0.1499, 0.7199, 0.1589, 0.7536, 0.1793, 0.7856, 0.1515, 0.7579, 0.1589, 0.7536, 0.1835, 0.7783, 0.2172, 0.7958, 0.1793, 0.7856, 0.1835, 0.7783, 0.2172, 0.7873, 0.2552, 0.7856, 0.2172, 0.7958, 0.2172, 0.7873, 0.2509, 0.7783, 0.2756, 0.7536, 0.2509, 0.7783, 0.2235, 0.7308, 0.2281, 0.7262, 0.2846, 0.7199, 0.2756, 0.7536, 0.2281, 0.7262, 0.2298, 0.7199, 0.2756, 0.6862, 0.2846, 0.7199, 0.2298, 0.7199, 0.2281, 0.7136, 0.2509, 0.6616, 0.2756, 0.6862, 0.2281, 0.7136, 0.2235, 0.709, 0.2172, 0.6526, 0.2509, 0.6616, 0.2235, 0.709, 0.2172, 0.7073, 0.1835, 0.6616, 0.2172, 0.6526, 0.2172, 0.7073, 0.2109, 0.709, 0.1589, 0.6862, 0.1835, 0.6616, 0.2109, 0.709, 0.2063, 0.7136, 0.1499, 0.7199, 0.1589, 0.6862, 0.2063, 0.7136, 0.2046, 0.7199, 0.1589, 0.7536, 0.1499, 0.7199, 0.2046, 0.7199, 0.2063, 0.7262, 0.1835, 0.7783, 0.1589, 0.7536, 0.2063, 0.7262, 0.2109, 0.7308, 0.2172, 0.7873, 0.1835, 0.7783, 0.2109, 0.7308, 0.2172, 0.7325, 0.2509, 0.7783, 0.2172, 0.7873, 0.2172, 0.7325, 0.2235, 0.7308, 0.2281, 0.7262, 0.2235, 0.7308, 0.2172, 0.7199, 0.2298, 0.7199, 0.2281, 0.7262, 0.2172, 0.7199, 0.2281, 0.7136, 0.2298, 0.7199, 0.2172, 0.7199, 0.2235, 0.709, 0.2281, 0.7136, 0.2172, 0.7199, 0.2172, 0.7073, 0.2235, 0.709, 0.2172, 0.7199, 0.2109, 0.709, 0.2172, 0.7073, 0.2172, 0.7199, 0.2063, 0.7136, 0.2109, 0.709, 0.2172, 0.7199, 0.2046, 0.7199, 0.2063, 0.7136, 0.2172, 0.7199, 0.2063, 0.7262, 0.2046, 0.7199, 0.2172, 0.7199, 0.2109, 0.7308, 0.2063, 0.7262, 0.2172, 0.7199, 0.2172, 0.7325, 0.2109, 0.7308, 0.2172, 0.7199, 0.2235, 0.7308, 0.2172, 0.7325, 0.2172, 0.7199, 0.2786, 0.8259, 0.3236, 0.781, 0.3101, 0.7732, 0.2708, 0.8125, 0.3236, 0.781, 0.34, 0.7196, 0.3245, 0.7196, 0.3101, 0.7732, 0.34, 0.7196, 0.3236, 0.6581, 0.3101, 0.6659, 0.3245, 0.7196, 0.3236, 0.6581, 0.2786, 0.6132, 0.2708, 0.6266, 0.3101, 0.6659, 0.2786, 0.6132, 0.2172, 0.5967, 0.2172, 0.6123, 0.2708, 0.6266, 0.2172, 0.5967, 0.1558, 0.6132, 0.1636, 0.6266, 0.2172, 0.6123, 0.1558, 0.6132, 0.1108, 0.6581, 0.1243, 0.6659, 0.1636, 0.6266, 0.1108, 0.6581, 0.09435, 0.7196, 0.1099, 0.7196, 0.1243, 0.6659, 0.09435, 0.7196, 0.1108, 0.781, 0.1243, 0.7732, 0.1099, 0.7196, 0.1108, 0.781, 0.1558, 0.8259, 0.1636, 0.8125, 0.1243, 0.7732, 0.1558, 0.8259, 0.2172, 0.8424, 0.2172, 0.8268, 0.1636, 0.8125, 0.2172, 0.8424, 0.2786, 0.8259, 0.2708, 0.8125, 0.2172, 0.8268, 0.2708, 0.8125, 0.3101, 0.7732, 0.288, 0.7604, 0.2581, 0.7904, 0.3101, 0.7732, 0.3245, 0.7196, 0.299, 0.7196, 0.288, 0.7604, 0.3245, 0.7196, 0.3101, 0.6659, 0.288, 0.6787, 0.299, 0.7196, 0.3101, 0.6659, 0.2708, 0.6266, 0.2581, 0.6487, 0.288, 0.6787, 0.2708, 0.6266, 0.2172, 0.6123, 0.2172, 0.6378, 0.2581, 0.6487, 0.2172, 0.6123, 0.1636, 0.6266, 0.1763, 0.6487, 0.2172, 0.6378, 0.1636, 0.6266, 0.1243, 0.6659, 0.1464, 0.6787, 0.1763, 0.6487, 0.1243, 0.6659, 0.1099, 0.7196, 0.1354, 0.7196, 0.1464, 0.6787, 0.1099, 0.7196, 0.1243, 0.7732, 0.1464, 0.7604, 0.1354, 0.7196, 0.1243, 0.7732, 0.1636, 0.8125, 0.1763, 0.7904, 0.1464, 0.7604, 0.1636, 0.8125, 0.2172, 0.8268, 0.2172, 0.8013, 0.1763, 0.7904, 0.2172, 0.8268, 0.2708, 0.8125, 0.2581, 0.7904, 0.2172, 0.8013, 0.2552, 0.7856, 0.2829, 0.7579, 0.2715, 0.7513, 0.2486, 0.7742, 0.2829, 0.7579, 0.2931, 0.7199, 0.2799, 0.7199, 0.2715, 0.7513, 0.2931, 0.7199, 0.2829, 0.682, 0.2715, 0.6886, 0.2799, 0.7199, 0.2829, 0.682, 0.2552, 0.6542, 0.2486, 0.6656, 0.2715, 0.6886, 0.2552, 0.6542, 0.2172, 0.6441, 0.2172, 0.6572, 0.2486, 0.6656, 0.2172, 0.6441, 0.1793, 0.6542, 0.1859, 0.6656, 0.2172, 0.6572, 0.1793, 0.6542, 0.1515, 0.682, 0.1629, 0.6886, 0.1859, 0.6656, 0.1515, 0.682, 0.1414, 0.7199, 0.1545, 0.7199, 0.1629, 0.6886, 0.1414, 0.7199, 0.1515, 0.7579, 0.1629, 0.7513, 0.1545, 0.7199, 0.1515, 0.7579, 0.1793, 0.7856, 0.1859, 0.7742, 0.1629, 0.7513, 0.1793, 0.7856, 0.2172, 0.7958, 0.2172, 0.7826, 0.1859, 0.7742, 0.2172, 0.7958, 0.2552, 0.7856, 0.2486, 0.7742, 0.2172, 0.7826, 0.2486, 0.6656, 0.2172, 0.6572, 0.1859, 0.7742, 0.2172, 0.7826, 0.2172, 0.6572, 0.1859, 0.6656, 0.1629, 0.7513, 0.1859, 0.7742, 0.1859, 0.6656, 0.1629, 0.6886, 0.1545, 0.7199, 0.1629, 0.7513, 0.2486, 0.7742, 0.2715, 0.6886, 0.2486, 0.6656, 0.2172, 0.7826, 0.2715, 0.7513, 0.2799, 0.7199, 0.2715, 0.6886, 0.2486, 0.7742, 0.4333, 0.4414, 0.4333, 0.5852, 0.8025, 0.5852, 0.8025, 0.4414, 0.8025, 0.5852, 0.4333, 0.5852, 0.4333, 0.4414, 0.8025, 0.4414, 0.8025, 0.5852, 0.4333, 0.5852, 0.4333, 0.4414, 0.8025, 0.4414, 0.8025, 0.4414, 0.4333, 0.4414, 0.4333, 0.5852, 0.8025, 0.5852, 0.4333, 0.4414, 0.8025, 0.4414, 0.7777, 0.4182, 0.4581, 0.4182, 0.8025, 0.4414, 0.4333, 0.4414, 0.4581, 0.4182, 0.7777, 0.4182, 0.8025, 0.4414, 0.4333, 0.4414, 0.4581, 0.4182, 0.7777, 0.4182, 0.4333, 0.4414, 0.8025, 0.4414, 0.7777, 0.4182, 0.4581, 0.4182, 0.6628, 0.9252, 0.6628, 0.64, 0.3511, 0.64, 0.3511, 0.9252, 0.8025, 0.5852, 0.4333, 0.5852, 0.4631, 0.6094, 0.7727, 0.6094, 0.4333, 0.5852, 0.8025, 0.5852, 0.7727, 0.6094, 0.4631, 0.6094, 0.4333, 0.5852, 0.8025, 0.5852, 0.7727, 0.6094, 0.4631, 0.6094, 0.8025, 0.5852, 0.4333, 0.5852, 0.4631, 0.6094, 0.7727, 0.6094, 0.3511, 0.9252, 0.3511, 0.64, 0.6628, 0.64, 0.6628, 0.9252, 0.7267, 0.8379, 0.7267, 0.8254, 0.7421, 0.8254, 0.7421, 0.8379, 0.7421, 0.8379, 0.7421, 0.8254, 0.7267, 0.8254, 0.7267, 0.8379, 0.7267, 0.8379, 0.7267, 0.8254, 0.7103, 0.8254, 0.7103, 0.8379, 0.7103, 0.8379, 0.7103, 0.8254, 0.694, 0.8254, 0.694, 0.8379, 0.694, 0.8379, 0.694, 0.8254, 0.6786, 0.8254, 0.6786, 0.8379, 0.6786, 0.8379, 0.6786, 0.8254, 0.694, 0.8254, 0.694, 0.8379, 0.694, 0.8379, 0.694, 0.8254, 0.7103, 0.8254, 0.7103, 0.8379, 0.7103, 0.8379, 0.7103, 0.8254, 0.7267, 0.8254, 0.7267, 0.8379, 0.7312, 0.8736, 0.7403, 0.8956, 0.7312, 0.9176, 0.7092, 0.8645, 0.7312, 0.9176, 0.7092, 0.9268, 0.6872, 0.8736, 0.7092, 0.8645, 0.6872, 0.9176, 0.678, 0.8956, 0.6872, 0.8736, 0.7092, 0.9268, 0.02726, 0.2438, 0.02732, 0.217, 0.3943, 0.2171, 0.3943, 0.2438, 0.02732, 0.217, 0.3943, 0.2171, 0.3943, 0.2438, 0.02726, 0.2438, 0.3943, 0.2171, 0.02732, 0.217, 0.02726, 0.2438, 0.3943, 0.2438, 0.3943, 0.2171, 0.02732, 0.217, 0.02726, 0.2438, 0.3943, 0.2438, 0.2715, 0.7513, 0.2486, 0.7742, 0.2715, 0.6886, 0.2799, 0.7199, 0.2486, 0.7742, 0.2172, 0.7826, 0.2486, 0.6656, 0.2715, 0.6886, 0.1859, 0.6656, 0.1629, 0.7513, 0.1545, 0.7199, 0.1629, 0.6886, 0.2172, 0.6572, 0.1859, 0.7742, 0.1629, 0.7513, 0.1859, 0.6656, 0.2486, 0.6656, 0.2172, 0.7826, 0.1859, 0.7742, 0.2172, 0.6572, 0.2172, 0.7958, 0.2172, 0.7826, 0.2486, 0.7742, 0.2552, 0.7856, 0.1793, 0.7856, 0.1859, 0.7742, 0.2172, 0.7826, 0.2172, 0.7958, 0.1515, 0.7579, 0.1629, 0.7513, 0.1859, 0.7742, 0.1793, 0.7856, 0.1414, 0.7199, 0.1545, 0.7199, 0.1629, 0.7513, 0.1515, 0.7579, 0.1515, 0.682, 0.1629, 0.6886, 0.1545, 0.7199, 0.1414, 0.7199, 0.1793, 0.6542, 0.1859, 0.6656, 0.1629, 0.6886, 0.1515, 0.682, 0.2172, 0.6441, 0.2172, 0.6572, 0.1859, 0.6656, 0.1793, 0.6542, 0.2552, 0.6542, 0.2486, 0.6656, 0.2172, 0.6572, 0.2172, 0.6441, 0.2829, 0.682, 0.2715, 0.6886, 0.2486, 0.6656, 0.2552, 0.6542, 0.2931, 0.7199, 0.2799, 0.7199, 0.2715, 0.6886, 0.2829, 0.682, 0.2829, 0.7579, 0.2715, 0.7513, 0.2799, 0.7199, 0.2931, 0.7199, 0.2552, 0.7856, 0.2486, 0.7742, 0.2715, 0.7513, 0.2829, 0.7579, 0.2172, 0.8268, 0.2172, 0.8013, 0.2581, 0.7904, 0.2708, 0.8125, 0.1636, 0.8125, 0.1763, 0.7904, 0.2172, 0.8013, 0.2172, 0.8268, 0.1243, 0.7732, 0.1464, 0.7604, 0.1763, 0.7904, 0.1636, 0.8125, 0.1099, 0.7196, 0.1354, 0.7196, 0.1464, 0.7604, 0.1243, 0.7732, 0.1243, 0.6659, 0.1464, 0.6787, 0.1354, 0.7196, 0.1099, 0.7196, 0.1636, 0.6266, 0.1763, 0.6487, 0.1464, 0.6787, 0.1243, 0.6659, 0.2172, 0.6123, 0.2172, 0.6378, 0.1763, 0.6487, 0.1636, 0.6266, 0.2708, 0.6266, 0.2581, 0.6487, 0.2172, 0.6378, 0.2172, 0.6123, 0.3101, 0.6659, 0.288, 0.6787, 0.2581, 0.6487, 0.2708, 0.6266, 0.3245, 0.7196, 0.299, 0.7196, 0.288, 0.6787, 0.3101, 0.6659, 0.3101, 0.7732, 0.288, 0.7604, 0.299, 0.7196, 0.3245, 0.7196, 0.2708, 0.8125, 0.2581, 0.7904, 0.288, 0.7604, 0.3101, 0.7732, 0.2172, 0.8424, 0.2172, 0.8268, 0.2708, 0.8125, 0.2786, 0.8259, 0.1558, 0.8259, 0.1636, 0.8125, 0.2172, 0.8268, 0.2172, 0.8424, 0.1108, 0.781, 0.1243, 0.7732, 0.1636, 0.8125, 0.1558, 0.8259, 0.09435, 0.7196, 0.1099, 0.7196, 0.1243, 0.7732, 0.1108, 0.781, 0.1108, 0.6581, 0.1243, 0.6659, 0.1099, 0.7196, 0.09435, 0.7196, 0.1558, 0.6132, 0.1636, 0.6266, 0.1243, 0.6659, 0.1108, 0.6581, 0.2172, 0.5967, 0.2172, 0.6123, 0.1636, 0.6266, 0.1558, 0.6132, 0.2786, 0.6132, 0.2708, 0.6266, 0.2172, 0.6123, 0.2172, 0.5967, 0.3236, 0.6581, 0.3101, 0.6659, 0.2708, 0.6266, 0.2786, 0.6132, 0.34, 0.7196, 0.3245, 0.7196, 0.3101, 0.6659, 0.3236, 0.6581, 0.3236, 0.781, 0.3101, 0.7732, 0.3245, 0.7196, 0.34, 0.7196, 0.2786, 0.8259, 0.2708, 0.8125, 0.3101, 0.7732, 0.3236, 0.781, 0.2235, 0.7308, 0.2172, 0.7199, 0.2172, 0.7325, 0.2172, 0.7325, 0.2172, 0.7199, 0.2109, 0.7308, 0.2109, 0.7308, 0.2172, 0.7199, 0.2063, 0.7262, 0.2063, 0.7262, 0.2172, 0.7199, 0.2046, 0.7199, 0.2046, 0.7199, 0.2172, 0.7199, 0.2063, 0.7136, 0.2063, 0.7136, 0.2172, 0.7199, 0.2109, 0.709, 0.2109, 0.709, 0.2172, 0.7199, 0.2172, 0.7073, 0.2172, 0.7073, 0.2172, 0.7199, 0.2235, 0.709, 0.2235, 0.709, 0.2172, 0.7199, 0.2281, 0.7136, 0.2281, 0.7136, 0.2172, 0.7199, 0.2298, 0.7199, 0.2298, 0.7199, 0.2172, 0.7199, 0.2281, 0.7262, 0.2281, 0.7262, 0.2172, 0.7199, 0.2235, 0.7308, 0.2509, 0.7783, 0.2235, 0.7308, 0.2172, 0.7325, 0.2172, 0.7873, 0.2172, 0.7873, 0.2172, 0.7325, 0.2109, 0.7308, 0.1835, 0.7783, 0.1835, 0.7783, 0.2109, 0.7308, 0.2063, 0.7262, 0.1589, 0.7536, 0.1589, 0.7536, 0.2063, 0.7262, 0.2046, 0.7199, 0.1499, 0.7199, 0.1499, 0.7199, 0.2046, 0.7199, 0.2063, 0.7136, 0.1589, 0.6862, 0.1589, 0.6862, 0.2063, 0.7136, 0.2109, 0.709, 0.1835, 0.6616, 0.1835, 0.6616, 0.2109, 0.709, 0.2172, 0.7073, 0.2172, 0.6526, 0.2172, 0.6526, 0.2172, 0.7073, 0.2235, 0.709, 0.2509, 0.6616, 0.2509, 0.6616, 0.2235, 0.709, 0.2281, 0.7136, 0.2756, 0.6862, 0.2756, 0.6862, 0.2281, 0.7136, 0.2298, 0.7199, 0.2846, 0.7199, 0.2846, 0.7199, 0.2298, 0.7199, 0.2281, 0.7262, 0.2756, 0.7536, 0.2756, 0.7536, 0.2281, 0.7262, 0.2235, 0.7308, 0.2509, 0.7783, 0.2552, 0.7856, 0.2509, 0.7783, 0.2172, 0.7873, 0.2172, 0.7958, 0.2172, 0.7958, 0.2172, 0.7873, 0.1835, 0.7783, 0.1793, 0.7856, 0.1793, 0.7856, 0.1835, 0.7783, 0.1589, 0.7536, 0.1515, 0.7579, 0.1515, 0.7579, 0.1589, 0.7536, 0.1499, 0.7199, 0.1414, 0.7199, 0.1414, 0.7199, 0.1499, 0.7199, 0.1589, 0.6862, 0.1515, 0.682, 0.1515, 0.682, 0.1589, 0.6862, 0.1835, 0.6616, 0.1793, 0.6542, 0.1793, 0.6542, 0.1835, 0.6616, 0.2172, 0.6526, 0.2172, 0.6441, 0.2172, 0.6441, 0.2172, 0.6526, 0.2509, 0.6616, 0.2552, 0.6542, 0.2552, 0.6542, 0.2509, 0.6616, 0.2756, 0.6862, 0.2829, 0.682, 0.2829, 0.682, 0.2756, 0.6862, 0.2846, 0.7199, 0.2931, 0.7199, 0.2931, 0.7199, 0.2846, 0.7199, 0.2756, 0.7536, 0.2829, 0.7579, 0.2829, 0.7579, 0.2756, 0.7536, 0.2509, 0.7783, 0.2552, 0.7856, 0.2708, 0.8125, 0.2581, 0.7904, 0.2172, 0.8013, 0.2172, 0.8268, 0.2172, 0.8268, 0.2172, 0.8013, 0.1763, 0.7904, 0.1636, 0.8125, 0.1636, 0.8125, 0.1763, 0.7904, 0.1464, 0.7604, 0.1243, 0.7732, 0.1243, 0.7732, 0.1464, 0.7604, 0.1354, 0.7196, 0.1099, 0.7196, 0.1099, 0.7196, 0.1354, 0.7196, 0.1464, 0.6787, 0.1243, 0.6659, 0.1243, 0.6659, 0.1464, 0.6787, 0.1763, 0.6487, 0.1636, 0.6266, 0.1636, 0.6266, 0.1763, 0.6487, 0.2172, 0.6378, 0.2172, 0.6123, 0.2172, 0.6123, 0.2172, 0.6378, 0.2581, 0.6487, 0.2708, 0.6266, 0.2708, 0.6266, 0.2581, 0.6487, 0.288, 0.6787, 0.3101, 0.6659, 0.3101, 0.6659, 0.288, 0.6787, 0.299, 0.7196, 0.3245, 0.7196, 0.3245, 0.7196, 0.299, 0.7196, 0.288, 0.7604, 0.3101, 0.7732, 0.3101, 0.7732, 0.288, 0.7604, 0.2581, 0.7904, 0.2708, 0.8125, 0.2786, 0.8259, 0.2708, 0.8125, 0.2172, 0.8268, 0.2172, 0.8424, 0.2172, 0.8424, 0.2172, 0.8268, 0.1636, 0.8125, 0.1558, 0.8259, 0.1558, 0.8259, 0.1636, 0.8125, 0.1243, 0.7732, 0.1108, 0.781, 0.1108, 0.781, 0.1243, 0.7732, 0.1099, 0.7196, 0.09435, 0.7196, 0.09435, 0.7196, 0.1099, 0.7196, 0.1243, 0.6659, 0.1108, 0.6581, 0.1108, 0.6581, 0.1243, 0.6659, 0.1636, 0.6266, 0.1558, 0.6132, 0.1558, 0.6132, 0.1636, 0.6266, 0.2172, 0.6123, 0.2172, 0.5967, 0.2172, 0.5967, 0.2172, 0.6123, 0.2708, 0.6266, 0.2786, 0.6132, 0.2786, 0.6132, 0.2708, 0.6266, 0.3101, 0.6659, 0.3236, 0.6581, 0.3236, 0.6581, 0.3101, 0.6659, 0.3245, 0.7196, 0.34, 0.7196, 0.34, 0.7196, 0.3245, 0.7196, 0.3101, 0.7732, 0.3236, 0.781, 0.3236, 0.781, 0.3101, 0.7732, 0.2708, 0.8125, 0.2786, 0.8259, 0.01447, 0.891, 0.01447, 0.8504, 0.07255, 0.8504, 0.07255, 0.891, 0.01447, 0.8504, 0.01447, 0.891, 0.07255, 0.891, 0.07255, 0.8504, 0.01447, 0.8115, 0.01447, 0.8504, 0.07255, 0.8504, 0.07255, 0.8115, 0.01447, 0.7699, 0.01447, 0.8115, 0.07255, 0.8115, 0.07255, 0.7699, 0.01447, 0.7283, 0.01447, 0.7699, 0.07255, 0.7699, 0.07255, 0.7283, 0.01447, 0.6895, 0.01447, 0.7283, 0.07255, 0.7283, 0.07255, 0.6895, 0.01447, 0.6489, 0.01447, 0.6895, 0.07255, 0.6895, 0.07255, 0.6489, 0.01447, 0.6895, 0.01447, 0.6489, 0.07255, 0.6489, 0.07255, 0.6895, 0.01447, 0.7283, 0.01447, 0.6895, 0.07255, 0.6895, 0.07255, 0.7283, 0.01447, 0.7699, 0.01447, 0.7283, 0.07255, 0.7283, 0.07255, 0.7699, 0.01447, 0.8115, 0.01447, 0.7699, 0.07255, 0.7699, 0.07255, 0.8115, 0.01447, 0.8504, 0.01447, 0.8115, 0.07255, 0.8115, 0.07255, 0.8504, 0.1091, 0.8792, 0.1091, 0.8728, 0.1452, 0.8728, 0.1452, 0.8792, 0.1091, 0.8728, 0.1091, 0.8792, 0.1452, 0.8792, 0.1452, 0.8728, 0.1091, 0.8656, 0.1091, 0.8728, 0.1452, 0.8728, 0.1452, 0.8656, 0.1091, 0.8584, 0.1091, 0.8656, 0.1452, 0.8656, 0.1452, 0.8584, 0.1091, 0.852, 0.1091, 0.8584, 0.1452, 0.8584, 0.1452, 0.852, 0.1091, 0.8584, 0.1091, 0.852, 0.1452, 0.852, 0.1452, 0.8584, 0.1091, 0.8656, 0.1091, 0.8584, 0.1452, 0.8584, 0.1452, 0.8656, 0.1091, 0.8728, 0.1091, 0.8656, 0.1452, 0.8656, 0.1452, 0.8728, 0.7065, 0.3142, 0.487, 0.3142, 0.487, 0.2658, 0.7065, 0.2658, 0.7065, 0.2658, 0.487, 0.2658, 0.487, 0.2175, 0.7065, 0.2175, 0.7065, 0.2175, 0.487, 0.2175, 0.487, 0.1821, 0.7065, 0.1821, 0.7065, 0.1821, 0.487, 0.1821, 0.487, 0.1452, 0.7065, 0.1452, 0.7065, 0.1452, 0.487, 0.1452, 0.487, 0.1821, 0.7065, 0.1821, 0.7065, 0.1821, 0.487, 0.1821, 0.487, 0.2175, 0.7065, 0.2175, 0.7065, 0.2175, 0.487, 0.2175, 0.487, 0.2658, 0.7065, 0.2658, 0.7065, 0.2658, 0.487, 0.2658, 0.487, 0.3142, 0.7065, 0.3142, 0.7065, 0.3142, 0.487, 0.3142, 0.487, 0.3496, 0.7065, 0.3496, 0.7065, 0.3496, 0.487, 0.3496, 0.487, 0.3864, 0.7065, 0.3864, 0.7065, 0.3864, 0.487, 0.3864, 0.487, 0.3496, 0.7065, 0.3496, 0.7065, 0.3496, 0.487, 0.3496, 0.487, 0.3142, 0.7065, 0.3142, 0.487, 0.2658, 0.487, 0.3142, 0.4513, 0.3088, 0.4513, 0.2658, 0.487, 0.2175, 0.487, 0.2658, 0.4513, 0.2658, 0.4513, 0.2228, 0.487, 0.1821, 0.487, 0.2175, 0.4513, 0.2228, 0.4513, 0.1913, 0.487, 0.1452, 0.487, 0.1821, 0.4513, 0.1913, 0.4513, 0.1586, 0.487, 0.1821, 0.487, 0.1452, 0.4513, 0.1586, 0.4513, 0.1913, 0.487, 0.2175, 0.487, 0.1821, 0.4513, 0.1913, 0.4513, 0.2228, 0.487, 0.2658, 0.487, 0.2175, 0.4513, 0.2228, 0.4513, 0.2658, 0.487, 0.3142, 0.487, 0.2658, 0.4513, 0.2658, 0.4513, 0.3088, 0.487, 0.3496, 0.487, 0.3142, 0.4513, 0.3088, 0.4513, 0.3403, 0.487, 0.3864, 0.487, 0.3496, 0.4513, 0.3403, 0.4513, 0.373, 0.487, 0.3496, 0.487, 0.3864, 0.4513, 0.373, 0.4513, 0.3403, 0.487, 0.3142, 0.487, 0.3496, 0.4513, 0.3403, 0.4513, 0.3088, 0.8338, 0.5838, 0.9256, 0.6083, 0.8764, 0.6083, 0.9682, 0.5838, 0.9256, 0.6083, 0.8338, 0.5838, 0.8092, 0.5412, 0.9682, 0.5838, 0.8092, 0.5412, 0.8092, 0.492, 0.9928, 0.5412, 0.9928, 0.5412, 0.8092, 0.492, 0.8338, 0.4494, 0.9928, 0.492, 0.9928, 0.492, 0.8338, 0.4494, 0.8764, 0.4248, 0.9682, 0.4494, 0.9682, 0.4494, 0.8764, 0.4248, 0.9256, 0.4248, 0.7065, 0.3142, 0.7065, 0.2658, 0.7461, 0.2658, 0.7461, 0.3236, 0.7065, 0.2658, 0.7065, 0.2175, 0.7461, 0.208, 0.7461, 0.2658, 0.7065, 0.2175, 0.7065, 0.1821, 0.7461, 0.1656, 0.7461, 0.208, 0.7065, 0.1821, 0.7065, 0.1452, 0.7461, 0.1216, 0.7461, 0.1656, 0.7065, 0.1452, 0.7065, 0.1821, 0.7461, 0.1656, 0.7461, 0.1216, 0.7065, 0.1821, 0.7065, 0.2175, 0.7461, 0.208, 0.7461, 0.1656, 0.7065, 0.2175, 0.7065, 0.2658, 0.7461, 0.2658, 0.7461, 0.208, 0.7065, 0.2658, 0.7065, 0.3142, 0.7461, 0.3236, 0.7461, 0.2658, 0.7065, 0.3142, 0.7065, 0.3496, 0.7461, 0.366, 0.7461, 0.3236, 0.7065, 0.3496, 0.7065, 0.3864, 0.7461, 0.4101, 0.7461, 0.366, 0.7065, 0.3864, 0.7065, 0.3496, 0.7461, 0.366, 0.7461, 0.4101, 0.7065, 0.3496, 0.7065, 0.3142, 0.7461, 0.3236, 0.7461, 0.366, 0.7461, 0.1656, 0.7461, 0.1216, 0.8334, 0.1216, 0.8334, 0.1656, 0.7461, 0.1216, 0.7461, 0.1656, 0.8334, 0.1656, 0.8334, 0.1216, 0.7461, 0.208, 0.7461, 0.2658, 0.8334, 0.2658, 0.8334, 0.208, 0.7461, 0.2658, 0.7461, 0.3236, 0.8334, 0.3236, 0.8334, 0.2658, 0.7461, 0.3236, 0.7461, 0.366, 0.8334, 0.366, 0.8334, 0.3236, 0.7461, 0.366, 0.7461, 0.4101, 0.8334, 0.4101, 0.8334, 0.366, 0.7461, 0.4101, 0.7461, 0.366, 0.8334, 0.366, 0.8334, 0.4101, 0.8334, 0.3236, 0.8334, 0.2658, 0.954, 0.2658, 0.954, 0.3236, 0.8334, 0.2658, 0.8334, 0.208, 0.954, 0.208, 0.954, 0.2658, 0.8334, 0.208, 0.8334, 0.1656, 0.954, 0.1656, 0.954, 0.208, 0.8334, 0.1656, 0.8334, 0.1216, 0.954, 0.1216, 0.954, 0.1656, 0.8334, 0.1216, 0.8334, 0.1656, 0.954, 0.1656, 0.954, 0.1216, 0.8334, 0.1656, 0.8334, 0.208, 0.954, 0.208, 0.954, 0.1656, 0.8334, 0.208, 0.8334, 0.2658, 0.954, 0.2658, 0.954, 0.208, 0.8334, 0.2658, 0.8334, 0.3236, 0.954, 0.3236, 0.954, 0.2658, 0.8334, 0.3236, 0.8334, 0.366, 0.954, 0.366, 0.954, 0.3236, 0.8334, 0.366, 0.8334, 0.4101, 0.954, 0.4101, 0.954, 0.366, 0.8334, 0.4101, 0.8334, 0.366, 0.954, 0.366, 0.954, 0.4101, 0.8334, 0.366, 0.8334, 0.3236, 0.954, 0.3236, 0.954, 0.366, 0.954, 0.3236, 0.954, 0.2658, 0.9731, 0.2658, 0.9731, 0.3129, 0.954, 0.2658, 0.954, 0.208, 0.9731, 0.2187, 0.9731, 0.2658, 0.954, 0.208, 0.954, 0.1656, 0.9731, 0.1842, 0.9731, 0.2187, 0.954, 0.1656, 0.954, 0.1216, 0.9731, 0.1483, 0.9731, 0.1842, 0.954, 0.1216, 0.954, 0.1656, 0.9731, 0.1842, 0.9731, 0.1483, 0.954, 0.1656, 0.954, 0.208, 0.9731, 0.2187, 0.9731, 0.1842, 0.954, 0.208, 0.954, 0.2658, 0.9731, 0.2658, 0.9731, 0.2187, 0.954, 0.2658, 0.954, 0.3236, 0.9731, 0.3129, 0.9731, 0.2658, 0.954, 0.3236, 0.954, 0.366, 0.9731, 0.3474, 0.9731, 0.3129, 0.954, 0.366, 0.954, 0.4101, 0.9731, 0.3834, 0.9731, 0.3474, 0.954, 0.4101, 0.954, 0.366, 0.9731, 0.3475, 0.9731, 0.3834, 0.954, 0.366, 0.954, 0.3236, 0.9731, 0.3129, 0.9731, 0.3475, 0.2968, 0.2869, 0.3281, 0.3412, 0.3281, 0.404, 0.2968, 0.4583, 0.2425, 0.2556, 0.2968, 0.2869, 0.3281, 0.404, 0.2968, 0.4583, 0.2425, 0.4896, 0.1797, 0.2556, 0.2425, 0.2556, 0.2425, 0.4896, 0.1797, 0.4896, 0.1254, 0.2869, 0.1797, 0.2556, 0.1797, 0.4896, 0.1254, 0.4583, 0.09407, 0.3412, 0.1254, 0.2869, 0.1254, 0.4583, 0.09407, 0.404, 0.09407, 0.3412, 0.604, 0.09449, 0.6683, 0.1296, 0.6674, 0.09352, 0.6032, 0.05844, 0.9886, 0.01387, 0.9886, 0.1001, 0.9595, 0.1001, 0.9595, 0.01387, 0.4683, 0.1344, 0.5308, 0.09624, 0.53, 0.06019, 0.4674, 0.09831, 0.6944, 0.1001, 0.6944, 0.01387, 0.7235, 0.01387, 0.7235, 0.1001, 0.5308, 0.09624, 0.604, 0.09449, 0.6032, 0.05844, 0.53, 0.06019, 0.6683, 0.1296, 0.604, 0.09449, 0.6032, 0.05844, 0.6674, 0.09352, 0.5308, 0.09624, 0.4683, 0.1344, 0.4674, 0.09831, 0.53, 0.06019, 0.604, 0.09449, 0.5308, 0.09624, 0.53, 0.06019, 0.6032, 0.05844, 0.9595, 0.1001, 0.9003, 0.1001, 0.9003, 0.01387, 0.9595, 0.01387, 0.7827, 0.1001, 0.7235, 0.1001, 0.7235, 0.01387, 0.7827, 0.01387, 0.7827, 0.1001, 0.7827, 0.01387, 0.8199, 0.02546, 0.8199, 0.08852, 0.9003, 0.01387, 0.9003, 0.1001, 0.8631, 0.08852, 0.8631, 0.02546, 0.6032, 0.05844, 0.53, 0.06019, 0.5387, 0.01504, 0.5923, 0.01376, 0.53, 0.06019, 0.6032, 0.05844, 0.5923, 0.01376, 0.5387, 0.01504, 0.8631, 0.08852, 0.8199, 0.08852, 0.8199, 0.02546, 0.8631, 0.02546, 0.8021, 0.9477, 0.8456, 0.9676, 0.8551, 0.7944, 0.8211, 0.8061, 0.9214, 0.965, 0.8456, 0.965, 0.8551, 0.793, 0.912, 0.793, 0.9214, 0.965, 0.8456, 0.965, 0.8551, 0.793, 0.912, 0.793, 0.8456, 0.9676, 0.8021, 0.9477, 0.8211, 0.8061, 0.8551, 0.7944, 0.8456, 0.9676, 0.8021, 0.9477, 0.8211, 0.8061, 0.8551, 0.7944, 0.9214, 0.965, 0.8456, 0.965, 0.8551, 0.793, 0.912, 0.793, 0.9214, 0.965, 0.8456, 0.965, 0.8551, 0.793, 0.912, 0.793, 0.8021, 0.9477, 0.8456, 0.9676, 0.8551, 0.7944, 0.8211, 0.8061, 0.005746, 0.9888, 0.0762, 0.9888, 0.0762, 0.9839, 0.005746, 0.9839, 0.005746, 0.9839, 0.0762, 0.9839, 0.0762, 0.979, 0.005746, 0.979, 0.005746, 0.979, 0.0762, 0.979, 0.0762, 0.9769, 0.005746, 0.9769, 0.005746, 0.9769, 0.0762, 0.9769, 0.0762, 0.979, 0.005746, 0.979, 0.005746, 0.979, 0.0762, 0.979, 0.0762, 0.9839, 0.005746, 0.9839, 0.005746, 0.9839, 0.0762, 0.9839, 0.0762, 0.9888, 0.005746, 0.9888, 0.005746, 0.9888, 0.0762, 0.9888, 0.0762, 0.9908, 0.005746, 0.9908, 0.005746, 0.9908, 0.0762, 0.9908, 0.0762, 0.9888, 0.005746, 0.9888, 0.0762, 0.9839, 0.0762, 0.9888, 0.1426, 0.9888, 0.1426, 0.9839, 0.0762, 0.979, 0.0762, 0.9839, 0.1426, 0.9839, 0.1426, 0.979, 0.0762, 0.9769, 0.0762, 0.979, 0.1426, 0.979, 0.1426, 0.9769, 0.0762, 0.979, 0.0762, 0.9769, 0.1426, 0.9769, 0.1426, 0.979, 0.0762, 0.9839, 0.0762, 0.979, 0.1426, 0.979, 0.1426, 0.9839, 0.0762, 0.9888, 0.0762, 0.9839, 0.1426, 0.9839, 0.1426, 0.9888, 0.0762, 0.9908, 0.0762, 0.9888, 0.1426, 0.9888, 0.1426, 0.9908, 0.0762, 0.9888, 0.0762, 0.9908, 0.1426, 0.9908, 0.1426, 0.9888, 0.1426, 0.9839, 0.1426, 0.9888, 0.2089, 0.9888, 0.2089, 0.9839, 0.1426, 0.979, 0.1426, 0.9839, 0.2089, 0.9839, 0.2089, 0.979, 0.1426, 0.9769, 0.1426, 0.979, 0.2089, 0.979, 0.2089, 0.9769, 0.1426, 0.979, 0.1426, 0.9769, 0.2089, 0.9769, 0.2089, 0.979, 0.1426, 0.9839, 0.1426, 0.979, 0.2089, 0.979, 0.2089, 0.9839, 0.1426, 0.9888, 0.1426, 0.9839, 0.2089, 0.9839, 0.2089, 0.9888, 0.1426, 0.9908, 0.1426, 0.9888, 0.2089, 0.9888, 0.2089, 0.9908, 0.1426, 0.9888, 0.1426, 0.9908, 0.2089, 0.9908, 0.2089, 0.9888, 0.2089, 0.9839, 0.2089, 0.9888, 0.273, 0.9888, 0.273, 0.9839, 0.2089, 0.979, 0.2089, 0.9839, 0.273, 0.9839, 0.273, 0.979, 0.2089, 0.9769, 0.2089, 0.979, 0.273, 0.979, 0.273, 0.9769, 0.2089, 0.979, 0.2089, 0.9769, 0.273, 0.9769, 0.273, 0.979, 0.2089, 0.9839, 0.2089, 0.979, 0.273, 0.979, 0.273, 0.9839, 0.2089, 0.9888, 0.2089, 0.9839, 0.273, 0.9839, 0.273, 0.9888, 0.2089, 0.9908, 0.2089, 0.9888, 0.273, 0.9888, 0.273, 0.9908, 0.2089, 0.9888, 0.2089, 0.9908, 0.273, 0.9908, 0.273, 0.9888, 0.273, 0.9839, 0.273, 0.9888, 0.3359, 0.9888, 0.3359, 0.9839, 0.273, 0.979, 0.273, 0.9839, 0.3359, 0.9839, 0.3359, 0.979, 0.273, 0.9769, 0.273, 0.979, 0.3359, 0.979, 0.3359, 0.9769, 0.273, 0.979, 0.273, 0.9769, 0.3359, 0.9769, 0.3359, 0.979, 0.273, 0.9839, 0.273, 0.979, 0.3359, 0.979, 0.3359, 0.9839, 0.273, 0.9888, 0.273, 0.9839, 0.3359, 0.9839, 0.3359, 0.9888, 0.273, 0.9908, 0.273, 0.9888, 0.3359, 0.9888, 0.3359, 0.9908, 0.273, 0.9888, 0.273, 0.9908, 0.3359, 0.9908, 0.3359, 0.9888, 0.3359, 0.9839, 0.3359, 0.9888, 0.3954, 0.9888, 0.3954, 0.9839, 0.3359, 0.979, 0.3359, 0.9839, 0.3954, 0.9839, 0.3954, 0.979, 0.3359, 0.9769, 0.3359, 0.979, 0.3954, 0.979, 0.3954, 0.9769, 0.3359, 0.979, 0.3359, 0.9769, 0.3954, 0.9769, 0.3954, 0.979, 0.3359, 0.9839, 0.3359, 0.979, 0.3954, 0.979, 0.3954, 0.9839, 0.3359, 0.9888, 0.3359, 0.9839, 0.3954, 0.9839, 0.3954, 0.9888, 0.3359, 0.9908, 0.3359, 0.9888, 0.3954, 0.9888, 0.3954, 0.9908, 0.3359, 0.9888, 0.3359, 0.9908, 0.3954, 0.9908, 0.3954, 0.9888, 0.3954, 0.9839, 0.3954, 0.9888, 0.4549, 0.9888, 0.4549, 0.9839, 0.3954, 0.979, 0.3954, 0.9839, 0.4549, 0.9839, 0.4549, 0.979, 0.3954, 0.9769, 0.3954, 0.979, 0.4549, 0.979, 0.4549, 0.9769, 0.3954, 0.979, 0.3954, 0.9769, 0.4549, 0.9769, 0.4549, 0.979, 0.3954, 0.9839, 0.3954, 0.979, 0.4549, 0.979, 0.4549, 0.9839, 0.3954, 0.9888, 0.3954, 0.9839, 0.4549, 0.9839, 0.4549, 0.9888, 0.3954, 0.9908, 0.3954, 0.9888, 0.4549, 0.9888, 0.4549, 0.9908, 0.3954, 0.9888, 0.3954, 0.9908, 0.4549, 0.9908, 0.4549, 0.9888, 0.4549, 0.9839, 0.4549, 0.9888, 0.5099, 0.9888, 0.5099, 0.9839, 0.4549, 0.979, 0.4549, 0.9839, 0.5099, 0.9839, 0.5099, 0.979, 0.4549, 0.9769, 0.4549, 0.979, 0.5099, 0.979, 0.5099, 0.9769, 0.4549, 0.979, 0.4549, 0.9769, 0.5099, 0.9769, 0.5099, 0.979, 0.4549, 0.9839, 0.4549, 0.979, 0.5099, 0.979, 0.5099, 0.9839, 0.4549, 0.9888, 0.4549, 0.9839, 0.5099, 0.9839, 0.5099, 0.9888, 0.4549, 0.9908, 0.4549, 0.9888, 0.5099, 0.9888, 0.5099, 0.9908, 0.4549, 0.9888, 0.4549, 0.9908, 0.5099, 0.9908, 0.5099, 0.9888, 0.5099, 0.9839, 0.5099, 0.9888, 0.5705, 0.9888, 0.5705, 0.9839, 0.5099, 0.979, 0.5099, 0.9839, 0.5705, 0.9839, 0.5705, 0.979, 0.5099, 0.9769, 0.5099, 0.979, 0.5705, 0.979, 0.5705, 0.9769, 0.5099, 0.979, 0.5099, 0.9769, 0.5705, 0.9769, 0.5705, 0.979, 0.5099, 0.9839, 0.5099, 0.979, 0.5705, 0.979, 0.5705, 0.9839, 0.5099, 0.9888, 0.5099, 0.9839, 0.5705, 0.9839, 0.5705, 0.9888, 0.5099, 0.9908, 0.5099, 0.9888, 0.5705, 0.9888, 0.5705, 0.9908, 0.5099, 0.9888, 0.5099, 0.9908, 0.5705, 0.9908, 0.5705, 0.9888, 0.5705, 0.9839, 0.5705, 0.9888, 0.638, 0.9888, 0.638, 0.9839, 0.5705, 0.979, 0.5705, 0.9839, 0.638, 0.9839, 0.638, 0.979, 0.5705, 0.9769, 0.5705, 0.979, 0.638, 0.979, 0.638, 0.9769, 0.5705, 0.979, 0.5705, 0.9769, 0.638, 0.9769, 0.638, 0.979, 0.5705, 0.9839, 0.5705, 0.979, 0.638, 0.979, 0.638, 0.9839, 0.5705, 0.9888, 0.5705, 0.9839, 0.638, 0.9839, 0.638, 0.9888, 0.5705, 0.9908, 0.5705, 0.9888, 0.638, 0.9888, 0.638, 0.9908, 0.5705, 0.9888, 0.5705, 0.9908, 0.638, 0.9908, 0.638, 0.9888, 0.638, 0.9839, 0.638, 0.9888, 0.7009, 0.9888, 0.7009, 0.9839, 0.638, 0.979, 0.638, 0.9839, 0.7009, 0.9839, 0.7009, 0.979, 0.638, 0.9769, 0.638, 0.979, 0.7009, 0.979, 0.7009, 0.9769, 0.638, 0.979, 0.638, 0.9769, 0.7009, 0.9769, 0.7009, 0.979, 0.638, 0.9839, 0.638, 0.979, 0.7009, 0.979, 0.7009, 0.9839, 0.638, 0.9888, 0.638, 0.9839, 0.7009, 0.9839, 0.7009, 0.9888, 0.638, 0.9908, 0.638, 0.9888, 0.7009, 0.9888, 0.7009, 0.9908, 0.638, 0.9888, 0.638, 0.9908, 0.7009, 0.9908, 0.7009, 0.9888, 0.7009, 0.9839, 0.7009, 0.9888, 0.7673, 0.9888, 0.7673, 0.9839, 0.7009, 0.979, 0.7009, 0.9839, 0.7673, 0.9839, 0.7673, 0.979, 0.7009, 0.9769, 0.7009, 0.979, 0.7673, 0.979, 0.7673, 0.9769, 0.7009, 0.979, 0.7009, 0.9769, 0.7673, 0.9769, 0.7673, 0.979, 0.7009, 0.9839, 0.7009, 0.979, 0.7673, 0.979, 0.7673, 0.9839, 0.7009, 0.9888, 0.7009, 0.9839, 0.7673, 0.9839, 0.7673, 0.9888, 0.7009, 0.9908, 0.7009, 0.9888, 0.7673, 0.9888, 0.7673, 0.9908, 0.7009, 0.9888, 0.7009, 0.9908, 0.7673, 0.9908, 0.7673, 0.9888, 0.6994, 0.9534, 0.6994, 0.9554, 0.7657, 0.9554, 0.7657, 0.9534, 0.6994, 0.9554, 0.6994, 0.9534, 0.7657, 0.9534, 0.7657, 0.9554, 0.6994, 0.9534, 0.6994, 0.9485, 0.7657, 0.9485, 0.7657, 0.9534, 0.6994, 0.9485, 0.6994, 0.9436, 0.7657, 0.9436, 0.7657, 0.9485, 0.6994, 0.9436, 0.6994, 0.9416, 0.7657, 0.9416, 0.7657, 0.9436, 0.6994, 0.9416, 0.6994, 0.9436, 0.7657, 0.9436, 0.7657, 0.9416, 0.6994, 0.9436, 0.6994, 0.9485, 0.7657, 0.9485, 0.7657, 0.9436, 0.6994, 0.9485, 0.6994, 0.9534, 0.7657, 0.9534, 0.7657, 0.9485, 0.6364, 0.9534, 0.6364, 0.9554, 0.6994, 0.9554, 0.6994, 0.9534, 0.6364, 0.9554, 0.6364, 0.9534, 0.6994, 0.9534, 0.6994, 0.9554, 0.6364, 0.9534, 0.6364, 0.9485, 0.6994, 0.9485, 0.6994, 0.9534, 0.6364, 0.9485, 0.6364, 0.9436, 0.6994, 0.9436, 0.6994, 0.9485, 0.6364, 0.9436, 0.6364, 0.9416, 0.6994, 0.9416, 0.6994, 0.9436, 0.6364, 0.9416, 0.6364, 0.9436, 0.6994, 0.9436, 0.6994, 0.9416, 0.6364, 0.9436, 0.6364, 0.9485, 0.6994, 0.9485, 0.6994, 0.9436, 0.6364, 0.9485, 0.6364, 0.9534, 0.6994, 0.9534, 0.6994, 0.9485, 0.5689, 0.9534, 0.5689, 0.9554, 0.6364, 0.9554, 0.6364, 0.9534, 0.5689, 0.9554, 0.5689, 0.9534, 0.6364, 0.9534, 0.6364, 0.9554, 0.5689, 0.9534, 0.5689, 0.9485, 0.6364, 0.9485, 0.6364, 0.9534, 0.5689, 0.9485, 0.5689, 0.9436, 0.6364, 0.9436, 0.6364, 0.9485, 0.5689, 0.9436, 0.5689, 0.9416, 0.6364, 0.9416, 0.6364, 0.9436, 0.5689, 0.9416, 0.5689, 0.9436, 0.6364, 0.9436, 0.6364, 0.9416, 0.5689, 0.9436, 0.5689, 0.9485, 0.6364, 0.9485, 0.6364, 0.9436, 0.5689, 0.9485, 0.5689, 0.9534, 0.6364, 0.9534, 0.6364, 0.9485, 0.5083, 0.9534, 0.5083, 0.9554, 0.5689, 0.9554, 0.5689, 0.9534, 0.5083, 0.9554, 0.5083, 0.9534, 0.5689, 0.9534, 0.5689, 0.9554, 0.5083, 0.9534, 0.5083, 0.9485, 0.5689, 0.9485, 0.5689, 0.9534, 0.5083, 0.9485, 0.5083, 0.9436, 0.5689, 0.9436, 0.5689, 0.9485, 0.5083, 0.9436, 0.5083, 0.9416, 0.5689, 0.9416, 0.5689, 0.9436, 0.5083, 0.9416, 0.5083, 0.9436, 0.5689, 0.9436, 0.5689, 0.9416, 0.5083, 0.9436, 0.5083, 0.9485, 0.5689, 0.9485, 0.5689, 0.9436, 0.5083, 0.9485, 0.5083, 0.9534, 0.5689, 0.9534, 0.5689, 0.9485, 0.4534, 0.9534, 0.4534, 0.9554, 0.5083, 0.9554, 0.5083, 0.9534, 0.4534, 0.9554, 0.4534, 0.9534, 0.5083, 0.9534, 0.5083, 0.9554, 0.4534, 0.9534, 0.4534, 0.9485, 0.5083, 0.9485, 0.5083, 0.9534, 0.4534, 0.9485, 0.4534, 0.9436, 0.5083, 0.9436, 0.5083, 0.9485, 0.4534, 0.9436, 0.4534, 0.9416, 0.5083, 0.9416, 0.5083, 0.9436, 0.4534, 0.9416, 0.4534, 0.9436, 0.5083, 0.9436, 0.5083, 0.9416, 0.4534, 0.9436, 0.4534, 0.9485, 0.5083, 0.9485, 0.5083, 0.9436, 0.4534, 0.9485, 0.4534, 0.9534, 0.5083, 0.9534, 0.5083, 0.9485, 0.3939, 0.9534, 0.3939, 0.9554, 0.4534, 0.9554, 0.4534, 0.9534, 0.3939, 0.9554, 0.3939, 0.9534, 0.4534, 0.9534, 0.4534, 0.9554, 0.3939, 0.9534, 0.3939, 0.9485, 0.4534, 0.9485, 0.4534, 0.9534, 0.3939, 0.9485, 0.3939, 0.9436, 0.4534, 0.9436, 0.4534, 0.9485, 0.3939, 0.9436, 0.3939, 0.9416, 0.4534, 0.9416, 0.4534, 0.9436, 0.3939, 0.9416, 0.3939, 0.9436, 0.4534, 0.9436, 0.4534, 0.9416, 0.3939, 0.9436, 0.3939, 0.9485, 0.4534, 0.9485, 0.4534, 0.9436, 0.3939, 0.9485, 0.3939, 0.9534, 0.4534, 0.9534, 0.4534, 0.9485, 0.3344, 0.9534, 0.3344, 0.9554, 0.3939, 0.9554, 0.3939, 0.9534, 0.3344, 0.9554, 0.3344, 0.9534, 0.3939, 0.9534, 0.3939, 0.9554, 0.3344, 0.9534, 0.3344, 0.9485, 0.3939, 0.9485, 0.3939, 0.9534, 0.3344, 0.9485, 0.3344, 0.9436, 0.3939, 0.9436, 0.3939, 0.9485, 0.3344, 0.9436, 0.3344, 0.9416, 0.3939, 0.9416, 0.3939, 0.9436, 0.3344, 0.9416, 0.3344, 0.9436, 0.3939, 0.9436, 0.3939, 0.9416, 0.3344, 0.9436, 0.3344, 0.9485, 0.3939, 0.9485, 0.3939, 0.9436, 0.3344, 0.9485, 0.3344, 0.9534, 0.3939, 0.9534, 0.3939, 0.9485, 0.2714, 0.9534, 0.2714, 0.9554, 0.3344, 0.9554, 0.3344, 0.9534, 0.2714, 0.9554, 0.2714, 0.9534, 0.3344, 0.9534, 0.3344, 0.9554, 0.2714, 0.9534, 0.2714, 0.9485, 0.3344, 0.9485, 0.3344, 0.9534, 0.2714, 0.9485, 0.2714, 0.9436, 0.3344, 0.9436, 0.3344, 0.9485, 0.2714, 0.9436, 0.2714, 0.9416, 0.3344, 0.9416, 0.3344, 0.9436, 0.2714, 0.9416, 0.2714, 0.9436, 0.3344, 0.9436, 0.3344, 0.9416, 0.2714, 0.9436, 0.2714, 0.9485, 0.3344, 0.9485, 0.3344, 0.9436, 0.2714, 0.9485, 0.2714, 0.9534, 0.3344, 0.9534, 0.3344, 0.9485, 0.2074, 0.9534, 0.2074, 0.9554, 0.2714, 0.9554, 0.2714, 0.9534, 0.2074, 0.9554, 0.2074, 0.9534, 0.2714, 0.9534, 0.2714, 0.9554, 0.2074, 0.9534, 0.2074, 0.9485, 0.2714, 0.9485, 0.2714, 0.9534, 0.2074, 0.9485, 0.2074, 0.9436, 0.2714, 0.9436, 0.2714, 0.9485, 0.2074, 0.9436, 0.2074, 0.9416, 0.2714, 0.9416, 0.2714, 0.9436, 0.2074, 0.9416, 0.2074, 0.9436, 0.2714, 0.9436, 0.2714, 0.9416, 0.2074, 0.9436, 0.2074, 0.9485, 0.2714, 0.9485, 0.2714, 0.9436, 0.2074, 0.9485, 0.2074, 0.9534, 0.2714, 0.9534, 0.2714, 0.9485, 0.141, 0.9534, 0.141, 0.9554, 0.2074, 0.9554, 0.2074, 0.9534, 0.141, 0.9554, 0.141, 0.9534, 0.2074, 0.9534, 0.2074, 0.9554, 0.141, 0.9534, 0.141, 0.9485, 0.2074, 0.9485, 0.2074, 0.9534, 0.141, 0.9485, 0.141, 0.9436, 0.2074, 0.9436, 0.2074, 0.9485, 0.141, 0.9436, 0.141, 0.9416, 0.2074, 0.9416, 0.2074, 0.9436, 0.141, 0.9416, 0.141, 0.9436, 0.2074, 0.9436, 0.2074, 0.9416, 0.141, 0.9436, 0.141, 0.9485, 0.2074, 0.9485, 0.2074, 0.9436, 0.141, 0.9485, 0.141, 0.9534, 0.2074, 0.9534, 0.2074, 0.9485, 0.07464, 0.9534, 0.07464, 0.9554, 0.141, 0.9554, 0.141, 0.9534, 0.07464, 0.9554, 0.07464, 0.9534, 0.141, 0.9534, 0.141, 0.9554, 0.07464, 0.9534, 0.07464, 0.9485, 0.141, 0.9485, 0.141, 0.9534, 0.07464, 0.9485, 0.07464, 0.9436, 0.141, 0.9436, 0.141, 0.9485, 0.07464, 0.9436, 0.07464, 0.9416, 0.141, 0.9416, 0.141, 0.9436, 0.07464, 0.9416, 0.07464, 0.9436, 0.141, 0.9436, 0.141, 0.9416, 0.07464, 0.9436, 0.07464, 0.9485, 0.141, 0.9485, 0.141, 0.9436, 0.07464, 0.9485, 0.07464, 0.9534, 0.141, 0.9534, 0.141, 0.9485, 0.004184, 0.9554, 0.07464, 0.9554, 0.07464, 0.9534, 0.004184, 0.9534, 0.004184, 0.9534, 0.07464, 0.9534, 0.07464, 0.9554, 0.004184, 0.9554, 0.004184, 0.9485, 0.07464, 0.9485, 0.07464, 0.9534, 0.004184, 0.9534, 0.004184, 0.9436, 0.07464, 0.9436, 0.07464, 0.9485, 0.004184, 0.9485, 0.004184, 0.9416, 0.07464, 0.9416, 0.07464, 0.9436, 0.004184, 0.9436, 0.004184, 0.9436, 0.07464, 0.9436, 0.07464, 0.9416, 0.004184, 0.9416, 0.004184, 0.9485, 0.07464, 0.9485, 0.07464, 0.9436, 0.004184, 0.9436, 0.004184, 0.9534, 0.07464, 0.9534, 0.07464, 0.9485, 0.004184, 0.9485, 0.004184, 0.92, 0.07464, 0.92, 0.07464, 0.9151, 0.004184, 0.9151, 0.004184, 0.9151, 0.07464, 0.9151, 0.07464, 0.9102, 0.004184, 0.9102, 0.004184, 0.9102, 0.07464, 0.9102, 0.07464, 0.9082, 0.004184, 0.9082, 0.004184, 0.9082, 0.07464, 0.9082, 0.07464, 0.9102, 0.004184, 0.9102, 0.004184, 0.9102, 0.07464, 0.9102, 0.07464, 0.9151, 0.004184, 0.9151, 0.004184, 0.9151, 0.07464, 0.9151, 0.07464, 0.92, 0.004184, 0.92, 0.004184, 0.92, 0.07464, 0.92, 0.07464, 0.922, 0.004184, 0.922, 0.004184, 0.922, 0.07464, 0.922, 0.07464, 0.92, 0.004184, 0.92, 0.07464, 0.9151, 0.07464, 0.92, 0.141, 0.92, 0.141, 0.9151, 0.07464, 0.9102, 0.07464, 0.9151, 0.141, 0.9151, 0.141, 0.9102, 0.07464, 0.9082, 0.07464, 0.9102, 0.141, 0.9102, 0.141, 0.9082, 0.07464, 0.9102, 0.07464, 0.9082, 0.141, 0.9082, 0.141, 0.9102, 0.07464, 0.9151, 0.07464, 0.9102, 0.141, 0.9102, 0.141, 0.9151, 0.07464, 0.92, 0.07464, 0.9151, 0.141, 0.9151, 0.141, 0.92, 0.07464, 0.922, 0.07464, 0.92, 0.141, 0.92, 0.141, 0.922, 0.07464, 0.92, 0.07464, 0.922, 0.141, 0.922, 0.141, 0.92, 0.141, 0.9151, 0.141, 0.92, 0.2074, 0.92, 0.2074, 0.9151, 0.141, 0.9102, 0.141, 0.9151, 0.2074, 0.9151, 0.2074, 0.9102, 0.141, 0.9082, 0.141, 0.9102, 0.2074, 0.9102, 0.2074, 0.9082, 0.141, 0.9102, 0.141, 0.9082, 0.2074, 0.9082, 0.2074, 0.9102, 0.141, 0.9151, 0.141, 0.9102, 0.2074, 0.9102, 0.2074, 0.9151, 0.141, 0.92, 0.141, 0.9151, 0.2074, 0.9151, 0.2074, 0.92, 0.141, 0.922, 0.141, 0.92, 0.2074, 0.92, 0.2074, 0.922, 0.141, 0.92, 0.141, 0.922, 0.2074, 0.922, 0.2074, 0.92, 0.2074, 0.9151, 0.2074, 0.92, 0.2714, 0.92, 0.2714, 0.9151, 0.2074, 0.9102, 0.2074, 0.9151, 0.2714, 0.9151, 0.2714, 0.9102, 0.2074, 0.9082, 0.2074, 0.9102, 0.2714, 0.9102, 0.2714, 0.9082, 0.2074, 0.9102, 0.2074, 0.9082, 0.2714, 0.9082, 0.2714, 0.9102, 0.2074, 0.9151, 0.2074, 0.9102, 0.2714, 0.9102, 0.2714, 0.9151, 0.2074, 0.92, 0.2074, 0.9151, 0.2714, 0.9151, 0.2714, 0.92, 0.2074, 0.922, 0.2074, 0.92, 0.2714, 0.92, 0.2714, 0.922, 0.2074, 0.92, 0.2074, 0.922, 0.2714, 0.922, 0.2714, 0.92, 0.2714, 0.9151, 0.2714, 0.92, 0.3344, 0.92, 0.3344, 0.9151, 0.2714, 0.9102, 0.2714, 0.9151, 0.3344, 0.9151, 0.3344, 0.9102, 0.2714, 0.9082, 0.2714, 0.9102, 0.3344, 0.9102, 0.3344, 0.9082, 0.2714, 0.9102, 0.2714, 0.9082, 0.3344, 0.9082, 0.3344, 0.9102, 0.2714, 0.9151, 0.2714, 0.9102, 0.3344, 0.9102, 0.3344, 0.9151, 0.2714, 0.92, 0.2714, 0.9151, 0.3344, 0.9151, 0.3344, 0.92, 0.2714, 0.922, 0.2714, 0.92, 0.3344, 0.92, 0.3344, 0.922, 0.2714, 0.92, 0.2714, 0.922, 0.3344, 0.922, 0.3344, 0.92])
me_plane.use_remesh_preserve_volume = False
me_plane.use_remesh_preserve_attributes = False
me_plane.use_mirror_vertex_groups = False
me_plane.update()
arm_armature = bpy.data.armatures.new('Armature')  # bones are not reproduced

# ---- objects
ob_armature = bpy.data.objects.new('Armature', arm_armature)
ob_plane = bpy.data.objects.new('Plane', me_plane)
ob_lamp = bpy.data.objects.new('Lamp', light_spot)
ob_camera = bpy.data.objects.new('Camera', cam_camera)

# ---- transforms, parenting, visibility, modifiers, constraints
ob_armature.location = (3.61e-10, -0.1205, 1.205)
ob_armature.scale = (24.37, 24.37, 24.37)
ob_armature.lock_rotations_4d = False
ob_armature.empty_display_type = 'ARROWS'
ob_armature.lineart.crease_threshold = 0.0
ob_plane.location = (9.686, 1.095e-06, 14.7)
ob_plane.rotation_euler = (1.571, -0.0, 0.0)
ob_plane.lock_rotations_4d = False
ob_plane.empty_display_type = 'ARROWS'
ob_plane.lineart.crease_threshold = 0.0
_vg = ob_plane.vertex_groups.new(name='Bone')
_vg.add([0, 1, 2, 3, 4, 5, 6, 7, 8, 9, 10, 11, 12, 13, 14, 15, 16, 17, 18, 19, 20, 21, 22, 23, 24, 25, 26, 27, 28, 29, 30, 31, 32, 33, 34, 35, 36, 37, 38, 39, 40, 41, 42, 43, 44, 45, 46, 47, 48, 49, 50, 51, 52, 53, 54, 55, 56, 57, 58, 59, 60, 61, 62, 63, 64, 65, 66, 67, 68, 69, 70, 71, 72, 73, 74, 75, 76, 77, 78, 79, 80, 81, 82, 83, 84, 85, 86, 87, 88, 89, 90, 91, 92, 93, 94, 95, 96, 97, 98, 99, 100, 101, 102, 103, 104, 105, 106, 107, 108, 109, 110, 111, 112, 113, 114, 115, 116, 117, 118, 119, 120, 121, 122, 123, 124, 125, 126, 127, 128, 129, 130, 131, 132, 133, 134, 135, 136, 137, 138, 139, 140, 141, 142, 143, 144, 145, 146, 147, 148, 149, 150, 151, 152, 153, 154, 155, 156, 157, 158, 159, 160, 161, 162, 163, 164, 165, 166, 167, 168, 169, 170, 171, 172, 173, 174, 175, 176, 177, 178, 179, 180, 181, 182, 183, 184, 185, 186, 187, 188, 189, 190, 191, 192, 193, 194, 195, 196, 197, 198, 199, 200, 201, 202, 203, 204, 205, 206, 207, 208, 209, 210, 211, 212, 213, 214, 215, 216, 217, 218, 219, 220, 221, 222, 223, 224, 225, 226, 227, 228, 229, 230, 231, 232, 233, 234, 235, 236, 237, 238, 239, 240, 241, 242, 243, 244, 245, 246, 247, 248, 249, 250, 251, 252, 253, 254, 255, 256, 257, 258, 259, 260, 261, 262, 263, 264, 265, 266, 267, 268, 269, 270, 271, 272, 273, 274, 275, 276, 277, 278, 279, 280, 281, 282, 283, 284, 285, 286, 287, 288, 289, 290, 291, 292, 293, 294, 295, 296, 297, 298, 299, 300, 301, 302, 303, 304, 305, 306, 307, 308, 309, 310, 311, 312, 313, 314, 315, 316, 317, 318, 319, 320, 321, 322, 323, 324, 325, 326, 327, 328, 329, 330, 331, 332, 333, 334, 335, 336, 337, 338, 339, 340, 341, 342, 343, 344, 345, 346, 347, 348, 349, 350, 351, 352, 353, 354, 355, 356, 357, 358, 359, 360, 361, 362, 363, 364, 365, 366, 367, 368, 369, 370, 371, 372, 373, 374, 375, 376, 377, 378, 379, 380, 381, 382, 383, 384, 385, 386, 387, 388, 389, 390, 391, 392, 393, 394, 395, 396, 397, 398, 399, 400, 401, 402, 403, 404, 405, 406, 407, 408, 409, 410, 411, 412, 413, 414, 415, 416, 417, 418, 419, 420, 421, 422, 423, 424, 425, 426, 427, 428, 429, 430, 431, 432, 433, 434, 435, 436, 437, 438, 439, 440, 441, 442, 443, 444, 445, 446, 447, 448, 449, 450, 451, 452, 453, 454, 455, 456, 457, 458, 459, 460, 461, 462, 463, 464, 465, 466, 467, 468, 469, 470, 471, 472, 473, 474, 475, 476, 477, 478, 479, 480, 481, 482, 483, 484, 485, 486, 487, 488, 489, 490, 491, 492, 493, 494, 495, 496, 497, 498, 499, 500, 501, 502, 503, 504, 505, 506, 507, 508, 509, 510, 511, 512, 513, 514, 515, 516, 517, 518, 519, 520, 521, 522, 523, 524, 525, 526, 527, 528, 529, 530, 531, 532, 533, 534, 535, 536, 537, 538, 539, 540, 541, 542, 543, 544, 545, 546, 547, 548, 549, 550, 551, 552, 553, 554, 555, 556, 557, 558, 559, 560, 561, 562, 563, 564, 565, 566, 567, 568, 569, 570, 571, 572, 573, 574, 575, 576, 577, 578, 579, 580, 581, 582, 583, 584, 585, 586, 587, 588, 589, 590, 591, 592, 593, 594, 595, 596, 597, 598, 599, 600, 601, 602, 603, 604, 605, 606, 607, 608, 609, 610, 611, 612, 613, 614, 615, 616, 617, 618, 619, 620, 621, 622, 623, 624, 625, 626, 627, 628, 629, 630, 631, 632, 633, 634, 635, 636, 637, 638, 639, 640, 641, 642, 643, 644, 645, 646, 647, 648, 649, 650, 651, 652, 653, 654, 655, 656, 657, 658, 659, 660, 661, 662, 663, 664, 665, 666, 667, 668, 669, 670, 671, 672, 673, 674, 675, 676, 677, 678, 679, 680, 681, 682, 683, 684, 685, 686, 687, 688, 689, 690, 691, 692, 693, 694, 695, 696, 697, 698, 699, 700, 701, 702, 703, 704, 705, 706, 707, 708, 709, 710, 711, 712, 713, 714, 716, 717, 718, 719, 720, 721], 1.0, 'REPLACE')
_m = ob_plane.modifiers.new('Armature', 'ARMATURE')
_m.object = ob_armature
ob_lamp.location = (4.076, 1.005, 5.904)
ob_lamp.rotation_euler = (0.6503, 0.05522, 1.866)
ob_lamp.lock_rotations_4d = False
ob_lamp.empty_display_type = 'ARROWS'
ob_lamp.color = (0.0, 0.0, 0.0, 0.0)
ob_lamp.lineart.crease_threshold = 0.0
ob_camera.location = (7.481, -6.508, 5.344)
ob_camera.rotation_euler = (1.109, 0.01082, 0.8149)
ob_camera.lock_rotations_4d = False
ob_camera.empty_display_type = 'ARROWS'
ob_camera.color = (0.0, 0.0, 0.0, 0.0)
ob_camera.display_type = 'WIRE'
ob_camera.lineart.crease_threshold = 0.0

# ---- collection membership
col_collection_1.objects.link(ob_armature)
col_collection_1.objects.link(ob_plane)
col_collection_1.objects.link(ob_lamp)
col_collection_1.objects.link(ob_camera)

# ---- scene / render settings (as saved in the file)
scene.camera = ob_camera
scene.frame_start = 1; scene.frame_end = 24; scene.frame_set(17)
scene.render.engine = 'BLENDER_EEVEE_NEXT'
scene.render.image_settings.file_format = 'JPEG'
scene.render.image_settings.color_mode = 'RGB'
scene.render.image_settings.compression = 90
scene.render.resolution_x = 800
scene.render.resolution_y = 600
scene.render.pixel_aspect_x = 100.0
scene.render.pixel_aspect_y = 100.0
scene.render.fps = 25
scene.render.dither_intensity = 0.0
scene.render.use_compositing = False
scene.render.use_sequencer = False
scene.render.bake_margin = 2
scene.render.bake_bias = 0.0
scene.render.use_stamp_time = False
scene.render.use_stamp_date = False
scene.render.use_stamp_frame = False
scene.render.use_stamp_camera = False
scene.render.use_stamp_scene = False
scene.render.use_stamp_filename = False
scene.render.use_stamp_render_time = False
scene.render.stamp_font_size = 0
scene.cycles.use_denoising = False
scene.cycles.samples = 10
scene.cycles.sampling_pattern = 'TABULATED_SOBOL'
scene.cycles.light_sampling_threshold = 0.0
scene.cycles.use_adaptive_sampling = False
scene.cycles.use_light_tree = False
scene.cycles.blur_glossy = 0.0
scene.cycles.volume_bounces = 1
scene.cycles.pixel_filter_type = 'GAUSSIAN'
scene.cycles.sample_clamp_indirect = 0.0
scene.view_settings.view_transform = 'Raw'
bpy.context.view_layer.update()
